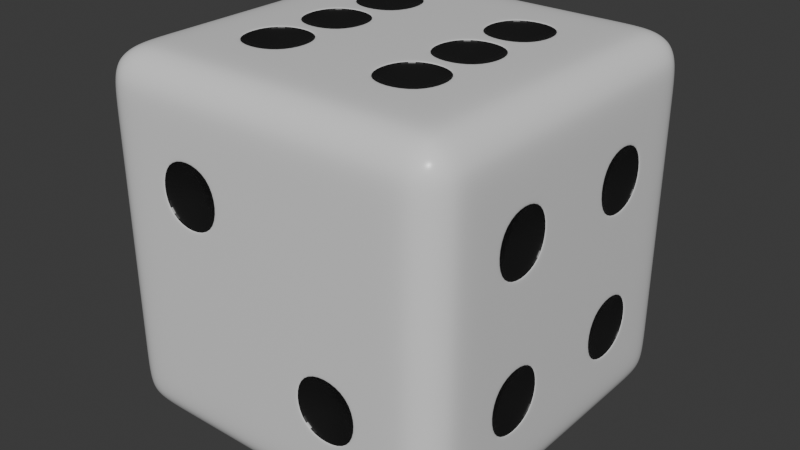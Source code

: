 # Source: die.blend  (saved by Blender 4.0.36; exported with 4.5.12 LTS)
import bpy
from mathutils import Matrix  # noqa: F401  (used for matrix-valued properties, if any)

bpy.ops.wm.read_factory_settings(use_empty=True)
scene = bpy.context.scene
scene.name = 'Scene'

# ---- collections
col_collection = bpy.data.collections.new('Collection'); scene.collection.children.link(col_collection)

# ---- materials (node trees are filled in below, after node groups)
mat_black = bpy.data.materials.new('Black')
mat_black.alpha_threshold = 0.0
mat_black.use_transparent_shadow = False
mat_black.roughness = 0.5
mat_black.line_color = (0.0, 0.0, 0.0, 1.0)
mat_white = bpy.data.materials.new('White')
mat_white.use_transparent_shadow = False

# ---- material node trees
mat_black.use_nodes = True; mat_black.node_tree.nodes.clear()
_N = mat_black.node_tree.nodes; _L = mat_black.node_tree.links
n0 = _N.new('ShaderNodeOutputMaterial'); n0.name = 'Material Output'; n0.location = (300, 300)
n1 = _N.new('ShaderNodeBsdfPrincipled'); n1.name = 'Principled BSDF'; n1.location = (10, 300)
n1.inputs[0].default_value = (0.0102, 0.0102, 0.0102, 1.0)
n1.inputs[2].default_value = 0.3
n1.inputs[3].default_value = 1.45
_L.new(n1.outputs[0], n0.inputs[0])
n0.is_active_output = True
mat_white.use_nodes = True; mat_white.node_tree.nodes.clear()
_N = mat_white.node_tree.nodes; _L = mat_white.node_tree.links
n0 = _N.new('ShaderNodeBsdfPrincipled'); n0.name = 'Principled BSDF'; n0.location = (10, 300)
n0.inputs[2].default_value = 0.3
n0.inputs[3].default_value = 1.45
n1 = _N.new('ShaderNodeOutputMaterial'); n1.name = 'Material Output'; n1.location = (300, 300)
_L.new(n0.outputs[0], n1.inputs[0])
n1.is_active_output = True

# ---- world
world_world = bpy.data.worlds.new('World'); scene.world = world_world
world_world.use_nodes = True; world_world.node_tree.nodes.clear()
_N = world_world.node_tree.nodes; _L = world_world.node_tree.links
n0 = _N.new('ShaderNodeOutputWorld'); n0.name = 'World Output'; n0.location = (300, 300)
n1 = _N.new('ShaderNodeBackground'); n1.name = 'Background'; n1.location = (10, 300)
n1.inputs[0].default_value = (0.05088, 0.05088, 0.05088, 1.0)
_L.new(n1.outputs[0], n0.inputs[0])
n0.is_active_output = True
world_world.color = (0.05088, 0.05088, 0.05088)
world_world.use_sun_shadow = False
world_world.sun_shadow_jitter_overblur = 0.0

# ---- meshes
me_cube = bpy.data.meshes.new('Cube')
me_cube.from_pydata([(0.6, 0.6, -1.0), (0.2, 0.6, -1.0), (-0.2, 0.6, -1.0), (-0.6, 0.6, -1.0), (0.6, 0.2, -1.0), (0.18, 0.18, -1.0), (-0.18, 0.18, -1.0), (-0.6, 0.2, -1.0), (0.6, -0.2, -1.0), (0.18, -0.18, -1.0), (-0.18, -0.18, -1.0), (-0.6, -0.2, -1.0), (0.6, -0.6, -1.0), (0.2, -0.6, -1.0), (-0.2, -0.6, -1.0), (-0.6, -0.6, -1.0), (-0.58, 0.58, 1.0), (-0.22, 0.58, 1.0), (0.22, 0.58, 1.0), (0.58, 0.58, 1.0), (-0.58, 0.22, 1.0), (-0.22, 0.22, 1.0), (0.22, 0.22, 1.0), (0.58, 0.22, 1.0), (-0.58, -0.22, 1.0), (-0.22, -0.22, 1.0), (0.22, -0.22, 1.0), (0.58, -0.22, 1.0), (-0.58, -0.58, 1.0), (-0.22, -0.58, 1.0), (0.22, -0.58, 1.0), (0.58, -0.58, 1.0), (1.0, 0.58, 0.58), (1.0, 0.58, 0.22), (1.0, 0.58, -0.22), (1.0, 0.58, -0.58), (1.0, 0.22, 0.58), (1.0, 0.22, 0.22), (1.0, 0.22, -0.22), (1.0, 0.22, -0.58), (1.0, -0.22, 0.58), (1.0, -0.22, 0.22), (1.0, -0.22, -0.22), (1.0, -0.22, -0.58), (1.0, -0.58, 0.58), (1.0, -0.58, 0.22), (1.0, -0.58, -0.22), (1.0, -0.58, -0.58), (-1.0, -0.6, 0.6), (-1.0, -0.6, 0.2), (-1.0, -0.58, -0.22), (-1.0, -0.58, -0.58), (-1.0, -0.2, 0.6), (-1.0, -0.18, 0.18), (-1.0, -0.22, -0.22), (-1.0, -0.22, -0.58), (-1.0, 0.22, 0.58), (-1.0, 0.18, 0.18), (-1.0, 0.18, -0.18), (-1.0, 0.2, -0.6), (-1.0, 0.58, 0.58), (-1.0, 0.58, 0.22), (-1.0, 0.6, -0.2), (-1.0, 0.6, -0.6), (-0.58, 1.0, 0.58), (-0.58, 1.0, 0.22), (-0.58, 1.0, -0.22), (-0.58, 1.0, -0.58), (-0.22, 1.0, 0.58), (-0.18, 1.0, 0.18), (-0.22, 1.0, -0.22), (-0.22, 1.0, -0.58), (0.22, 1.0, 0.58), (0.18, 1.0, 0.18), (0.22, 1.0, -0.22), (0.22, 1.0, -0.58), (0.58, 1.0, 0.58), (0.58, 1.0, 0.22), (0.58, 1.0, -0.22), (0.58, 1.0, -0.58), (0.6, -1.0, 0.6), (0.6, -1.0, 0.2), (0.58, -1.0, -0.22), (0.58, -1.0, -0.58), (0.2, -1.0, 0.6), (0.2, -1.0, 0.2), (0.22, -1.0, -0.22), (0.22, -1.0, -0.58), (-0.22, -1.0, 0.58), (-0.22, -1.0, 0.22), (-0.2, -1.0, -0.2), (-0.2, -1.0, -0.6), (-0.58, -1.0, 0.58), (-0.58, -1.0, 0.22), (-0.6, -1.0, -0.2), (-0.6, -1.0, -0.6), (0.8, 1.0, 0.8), (0.8, 0.8, 1.0), (1.0, 0.8, 0.8), (0.8, 0.9848, 0.8765), (0.8, 0.9414, 0.9414), (0.8765, 0.9848, 0.8), (0.8785, 0.9664, 0.8785), (0.8745, 0.9313, 0.9313), (0.9155, 0.9155, 0.9155), (0.8765, 0.8, 0.9848), (0.9414, 0.8, 0.9414), (0.8, 0.8765, 0.9848), (0.8785, 0.8785, 0.9664), (0.9313, 0.8745, 0.9313), (0.9848, 0.8765, 0.8), (0.9414, 0.9414, 0.8), (0.9848, 0.8, 0.8765), (0.9664, 0.8785, 0.8785), (0.9313, 0.9313, 0.8745), (0.8, 1.0, -0.8), (1.0, 0.8, -0.8), (0.8, 0.8, -1.0), (0.8765, 0.9848, -0.8), (0.9414, 0.9414, -0.8), (0.8, 0.9848, -0.8765), (0.8785, 0.9664, -0.8785), (0.9313, 0.9313, -0.8745), (0.9155, 0.9155, -0.9155), (0.9848, 0.8, -0.8765), (0.9414, 0.8, -0.9414), (0.9848, 0.8765, -0.8), (0.9664, 0.8785, -0.8785), (0.9313, 0.8745, -0.9313), (0.8, 0.8765, -0.9848), (0.8, 0.9414, -0.9414), (0.8765, 0.8, -0.9848), (0.8785, 0.8785, -0.9664), (0.8745, 0.9313, -0.9313), (1.0, -0.8, 0.8), (0.8, -0.8, 1.0), (0.8, -1.0, 0.8), (0.9848, -0.8, 0.8765), (0.9414, -0.8, 0.9414), (0.9848, -0.8765, 0.8), (0.9664, -0.8785, 0.8785), (0.9313, -0.8745, 0.9313), (0.9155, -0.9155, 0.9155), (0.8, -0.8765, 0.9848), (0.8, -0.9414, 0.9414), (0.8765, -0.8, 0.9848), (0.8785, -0.8785, 0.9664), (0.8745, -0.9313, 0.9313), (0.8765, -0.9848, 0.8), (0.9414, -0.9414, 0.8), (0.8, -0.9848, 0.8765), (0.8785, -0.9664, 0.8785), (0.9313, -0.9313, 0.8745), (1.0, -0.8, -0.8), (0.8, -1.0, -0.8), (0.8, -0.8, -1.0), (0.9848, -0.8765, -0.8), (0.9414, -0.9414, -0.8), (0.9848, -0.8, -0.8765), (0.9664, -0.8785, -0.8785), (0.9313, -0.9313, -0.8745), (0.9155, -0.9155, -0.9155), (0.8, -0.9848, -0.8765), (0.8, -0.9414, -0.9414), (0.8765, -0.9848, -0.8), (0.8785, -0.9664, -0.8785), (0.8745, -0.9313, -0.9313), (0.8765, -0.8, -0.9848), (0.9414, -0.8, -0.9414), (0.8, -0.8765, -0.9848), (0.8785, -0.8785, -0.9664), (0.9313, -0.8745, -0.9313), (-1.0, 0.8, 0.8), (-0.8, 0.8, 1.0), (-0.8, 1.0, 0.8), (-0.9848, 0.8, 0.8765), (-0.9414, 0.8, 0.9414), (-0.9848, 0.8765, 0.8), (-0.9664, 0.8785, 0.8785), (-0.9313, 0.8745, 0.9313), (-0.9155, 0.9155, 0.9155), (-0.8, 0.8765, 0.9848), (-0.8, 0.9414, 0.9414), (-0.8765, 0.8, 0.9848), (-0.8785, 0.8785, 0.9664), (-0.8745, 0.9313, 0.9313), (-0.8765, 0.9848, 0.8), (-0.9414, 0.9414, 0.8), (-0.8, 0.9848, 0.8765), (-0.8785, 0.9664, 0.8785), (-0.9313, 0.9313, 0.8745), (-0.8, 0.8, -1.0), (-1.0, 0.8, -0.8), (-0.8, 1.0, -0.8), (-0.8765, 0.8, -0.9848), (-0.9414, 0.8, -0.9414), (-0.8, 0.8765, -0.9848), (-0.8785, 0.8785, -0.9664), (-0.9313, 0.8745, -0.9313), (-0.9155, 0.9155, -0.9155), (-0.9848, 0.8765, -0.8), (-0.9414, 0.9414, -0.8), (-0.9848, 0.8, -0.8765), (-0.9664, 0.8785, -0.8785), (-0.9313, 0.9313, -0.8745), (-0.8, 0.9848, -0.8765), (-0.8, 0.9414, -0.9414), (-0.8765, 0.9848, -0.8), (-0.8785, 0.9664, -0.8785), (-0.8745, 0.9313, -0.9313), (-1.0, -0.8, 0.8), (-0.8, -1.0, 0.8), (-0.8, -0.8, 1.0), (-0.9848, -0.8765, 0.8), (-0.9414, -0.9414, 0.8), (-0.9848, -0.8, 0.8765), (-0.9664, -0.8785, 0.8785), (-0.9313, -0.9313, 0.8745), (-0.9155, -0.9155, 0.9155), (-0.8, -0.9848, 0.8765), (-0.8, -0.9414, 0.9414), (-0.8765, -0.9848, 0.8), (-0.8785, -0.9664, 0.8785), (-0.8745, -0.9313, 0.9313), (-0.8765, -0.8, 0.9848), (-0.9414, -0.8, 0.9414), (-0.8, -0.8765, 0.9848), (-0.8785, -0.8785, 0.9664), (-0.9313, -0.8745, 0.9313), (-1.0, -0.8, -0.8), (-0.8, -0.8, -1.0), (-0.8, -1.0, -0.8), (-0.9848, -0.8, -0.8765), (-0.9414, -0.8, -0.9414), (-0.9848, -0.8765, -0.8), (-0.9664, -0.8785, -0.8785), (-0.9313, -0.8745, -0.9313), (-0.9155, -0.9155, -0.9155), (-0.8, -0.8765, -0.9848), (-0.8, -0.9414, -0.9414), (-0.8765, -0.8, -0.9848), (-0.8785, -0.8785, -0.9664), (-0.8745, -0.9313, -0.9313), (-0.8765, -0.9848, -0.8), (-0.9414, -0.9414, -0.8), (-0.8, -0.9848, -0.8765), (-0.8785, -0.9664, -0.8785), (-0.9313, -0.9313, -0.8745), (-0.8, 0.6, -1.0), (-1.0, 0.6, -0.8), (-0.8765, 0.6, -0.9848), (-0.9414, 0.6, -0.9414), (-0.9848, 0.6, -0.8765), (-0.8, 0.2, -1.0), (-1.0, 0.2, -0.8), (-0.8765, 0.2, -0.9848), (-0.9414, 0.2, -0.9414), (-0.9848, 0.2, -0.8765), (-0.8, -0.2, -1.0), (-1.0, -0.2, -0.8), (-0.8765, -0.2, -0.9848), (-0.9414, -0.2, -0.9414), (-0.9848, -0.2, -0.8765), (-1.0, -0.6, -0.8), (-0.8, -0.6, -1.0), (-0.9848, -0.6, -0.8765), (-0.9414, -0.6, -0.9414), (-0.8765, -0.6, -0.9848), (0.8, 0.6, 1.0), (1.0, 0.6, 0.8), (0.8765, 0.6, 0.9848), (0.9414, 0.6, 0.9414), (0.9848, 0.6, 0.8765), (0.8, 0.2, 1.0), (1.0, 0.2, 0.8), (0.8765, 0.2, 0.9848), (0.9414, 0.2, 0.9414), (0.9848, 0.2, 0.8765), (0.8, -0.2, 1.0), (1.0, -0.2, 0.8), (0.8765, -0.2, 0.9848), (0.9414, -0.2, 0.9414), (0.9848, -0.2, 0.8765), (1.0, -0.6, 0.8), (0.8, -0.6, 1.0), (0.9848, -0.6, 0.8765), (0.9414, -0.6, 0.9414), (0.8765, -0.6, 0.9848), (-0.8, -0.6, 1.0), (-1.0, -0.6, 0.8), (-0.8765, -0.6, 0.9848), (-0.9414, -0.6, 0.9414), (-0.9848, -0.6, 0.8765), (-0.8, -0.2, 1.0), (-1.0, -0.2, 0.8), (-0.8765, -0.2, 0.9848), (-0.9414, -0.2, 0.9414), (-0.9848, -0.2, 0.8765), (-0.8, 0.2, 1.0), (-1.0, 0.2, 0.8), (-0.8765, 0.2, 0.9848), (-0.9414, 0.2, 0.9414), (-0.9848, 0.2, 0.8765), (-1.0, 0.6, 0.8), (-0.8, 0.6, 1.0), (-0.9848, 0.6, 0.8765), (-0.9414, 0.6, 0.9414), (-0.8765, 0.6, 0.9848), (0.8, -0.6, -1.0), (1.0, -0.6, -0.8), (0.8765, -0.6, -0.9848), (0.9414, -0.6, -0.9414), (0.9848, -0.6, -0.8765), (0.8, -0.2, -1.0), (1.0, -0.2, -0.8), (0.8765, -0.2, -0.9848), (0.9414, -0.2, -0.9414), (0.9848, -0.2, -0.8765), (0.8, 0.2, -1.0), (1.0, 0.2, -0.8), (0.8765, 0.2, -0.9848), (0.9414, 0.2, -0.9414), (0.9848, 0.2, -0.8765), (1.0, 0.6, -0.8), (0.8, 0.6, -1.0), (0.9848, 0.6, -0.8765), (0.9414, 0.6, -0.9414), (0.8765, 0.6, -0.9848), (0.6, 0.8, -1.0), (0.6, 1.0, -0.8), (0.6, 0.8765, -0.9848), (0.6, 0.9414, -0.9414), (0.6, 0.9848, -0.8765), (0.2, 0.8, -1.0), (0.2, 1.0, -0.8), (0.2, 0.8765, -0.9848), (0.2, 0.9414, -0.9414), (0.2, 0.9848, -0.8765), (-0.2, 0.8, -1.0), (-0.2, 1.0, -0.8), (-0.2, 0.8765, -0.9848), (-0.2, 0.9414, -0.9414), (-0.2, 0.9848, -0.8765), (-0.6, 1.0, -0.8), (-0.6, 0.8, -1.0), (-0.6, 0.9848, -0.8765), (-0.6, 0.9414, -0.9414), (-0.6, 0.8765, -0.9848), (0.6, -0.8, 1.0), (0.6, -1.0, 0.8), (0.6, -0.8765, 0.9848), (0.6, -0.9414, 0.9414), (0.6, -0.9848, 0.8765), (0.2, -0.8, 1.0), (0.2, -1.0, 0.8), (0.2, -0.8765, 0.9848), (0.2, -0.9414, 0.9414), (0.2, -0.9848, 0.8765), (-0.2, -0.8, 1.0), (-0.2, -1.0, 0.8), (-0.2, -0.8765, 0.9848), (-0.2, -0.9414, 0.9414), (-0.2, -0.9848, 0.8765), (-0.6, -1.0, 0.8), (-0.6, -0.8, 1.0), (-0.6, -0.9848, 0.8765), (-0.6, -0.9414, 0.9414), (-0.6, -0.8765, 0.9848), (-0.6, -0.8, -1.0), (-0.6, -1.0, -0.8), (-0.6, -0.8765, -0.9848), (-0.6, -0.9414, -0.9414), (-0.6, -0.9848, -0.8765), (-0.2, -0.8, -1.0), (-0.2, -1.0, -0.8), (-0.2, -0.8765, -0.9848), (-0.2, -0.9414, -0.9414), (-0.2, -0.9848, -0.8765), (0.2, -0.8, -1.0), (0.2, -1.0, -0.8), (0.2, -0.8765, -0.9848), (0.2, -0.9414, -0.9414), (0.2, -0.9848, -0.8765), (0.6, -1.0, -0.8), (0.6, -0.8, -1.0), (0.6, -0.9848, -0.8765), (0.6, -0.9414, -0.9414), (0.6, -0.8765, -0.9848), (-0.6, 0.8, 1.0), (-0.6, 1.0, 0.8), (-0.6, 0.8765, 0.9848), (-0.6, 0.9414, 0.9414), (-0.6, 0.9848, 0.8765), (-0.2, 0.8, 1.0), (-0.2, 1.0, 0.8), (-0.2, 0.8765, 0.9848), (-0.2, 0.9414, 0.9414), (-0.2, 0.9848, 0.8765), (0.2, 0.8, 1.0), (0.2, 1.0, 0.8), (0.2, 0.8765, 0.9848), (0.2, 0.9414, 0.9414), (0.2, 0.9848, 0.8765), (0.6, 1.0, 0.8), (0.6, 0.8, 1.0), (0.6, 0.9848, 0.8765), (0.6, 0.9414, 0.9414), (0.6, 0.8765, 0.9848), (1.0, 0.8, 0.6), (0.8, 1.0, 0.6), (0.9848, 0.8765, 0.6), (0.9414, 0.9414, 0.6), (0.8765, 0.9848, 0.6), (1.0, 0.8, 0.2), (0.8, 1.0, 0.2), (0.9848, 0.8765, 0.2), (0.9414, 0.9414, 0.2), (0.8765, 0.9848, 0.2), (1.0, 0.8, -0.2), (0.8, 1.0, -0.2), (0.9848, 0.8765, -0.2), (0.9414, 0.9414, -0.2), (0.8765, 0.9848, -0.2), (0.8, 1.0, -0.6), (1.0, 0.8, -0.6), (0.8765, 0.9848, -0.6), (0.9414, 0.9414, -0.6), (0.9848, 0.8765, -0.6), (-0.8, -1.0, -0.6), (-1.0, -0.8, -0.6), (-0.8765, -0.9848, -0.6), (-0.9414, -0.9414, -0.6), (-0.9848, -0.8765, -0.6), (-0.8, -1.0, -0.2), (-1.0, -0.8, -0.2), (-0.8765, -0.9848, -0.2), (-0.9414, -0.9414, -0.2), (-0.9848, -0.8765, -0.2), (-0.8, -1.0, 0.2), (-1.0, -0.8, 0.2), (-0.8765, -0.9848, 0.2), (-0.9414, -0.9414, 0.2), (-0.9848, -0.8765, 0.2), (-1.0, -0.8, 0.6), (-0.8, -1.0, 0.6), (-0.9848, -0.8765, 0.6), (-0.9414, -0.9414, 0.6), (-0.8765, -0.9848, 0.6), (0.8, -1.0, 0.6), (1.0, -0.8, 0.6), (0.8765, -0.9848, 0.6), (0.9414, -0.9414, 0.6), (0.9848, -0.8765, 0.6), (0.8, -1.0, 0.2), (1.0, -0.8, 0.2), (0.8765, -0.9848, 0.2), (0.9414, -0.9414, 0.2), (0.9848, -0.8765, 0.2), (0.8, -1.0, -0.2), (1.0, -0.8, -0.2), (0.8765, -0.9848, -0.2), (0.9414, -0.9414, -0.2), (0.9848, -0.8765, -0.2), (1.0, -0.8, -0.6), (0.8, -1.0, -0.6), (0.9848, -0.8765, -0.6), (0.9414, -0.9414, -0.6), (0.8765, -0.9848, -0.6), (-0.8, 1.0, 0.6), (-1.0, 0.8, 0.6), (-0.8765, 0.9848, 0.6), (-0.9414, 0.9414, 0.6), (-0.9848, 0.8765, 0.6), (-0.8, 1.0, 0.2), (-1.0, 0.8, 0.2), (-0.8765, 0.9848, 0.2), (-0.9414, 0.9414, 0.2), (-0.9848, 0.8765, 0.2), (-0.8, 1.0, -0.2), (-1.0, 0.8, -0.2), (-0.8765, 0.9848, -0.2), (-0.9414, 0.9414, -0.2), (-0.9848, 0.8765, -0.2), (-1.0, 0.8, -0.6), (-0.8, 1.0, -0.6), (-0.9848, 0.8765, -0.6), (-0.9414, 0.9414, -0.6), (-0.8765, 0.9848, -0.6), (0.2, 0.2, -1.0), (-0.2, 0.2, -1.0), (0.2, -0.2, -1.0), (-0.2, -0.2, -1.0), (-0.6, 0.6, 1.0), (-0.2, 0.6, 1.0), (0.2, 0.6, 1.0), (0.6, 0.6, 1.0), (-0.6, 0.2, 1.0), (-0.2, 0.2, 1.0), (0.2, 0.2, 1.0), (0.6, 0.2, 1.0), (-0.6, -0.2, 1.0), (-0.2, -0.2, 1.0), (0.2, -0.2, 1.0), (0.6, -0.2, 1.0), (-0.6, -0.6, 1.0), (-0.2, -0.6, 1.0), (0.2, -0.6, 1.0), (0.6, -0.6, 1.0), (1.0, 0.6, 0.6), (1.0, 0.6, 0.2), (1.0, 0.6, -0.2), (1.0, 0.6, -0.6), (1.0, 0.2, 0.6), (1.0, 0.2, 0.2), (1.0, 0.2, -0.2), (1.0, 0.2, -0.6), (1.0, -0.2, 0.6), (1.0, -0.2, 0.2), (1.0, -0.2, -0.2), (1.0, -0.2, -0.6), (1.0, -0.6, 0.6), (1.0, -0.6, 0.2), (1.0, -0.6, -0.2), (1.0, -0.6, -0.6), (-1.0, -0.6, -0.2), (-1.0, -0.6, -0.6), (-1.0, -0.2, 0.2), (-1.0, -0.2, -0.6), (-1.0, -0.2, -0.2), (-1.0, -0.18, -0.18), (-1.0, 0.2, 0.6), (-1.0, 0.2, -0.2), (-1.0, 0.2, 0.2), (-1.0, 0.22, 0.22), (-1.0, 0.6, 0.6), (-1.0, 0.6, 0.2), (-0.6, 1.0, 0.6), (-0.6, 1.0, 0.2), (-0.6, 1.0, -0.2), (-0.6, 1.0, -0.6), (-0.2, 1.0, 0.6), (-0.2, 1.0, -0.6), (-0.2, 1.0, 0.2), (-0.22, 1.0, 0.22), (-0.2, 1.0, -0.2), (-0.18, 1.0, -0.18), (0.2, 1.0, 0.6), (0.2, 1.0, -0.6), (0.2, 1.0, 0.2), (0.22, 1.0, 0.22), (0.2, 1.0, -0.2), (0.18, 1.0, -0.18), (0.6, 1.0, 0.6), (0.6, 1.0, 0.2), (0.6, 1.0, -0.2), (0.6, 1.0, -0.6), (-0.2, -1.0, 0.6), (-0.2, -1.0, 0.2), (-0.6, -1.0, 0.6), (-0.6, -1.0, 0.2), (0.58, 0.18, 1.0), (0.22, 0.18, 1.0), (0.22, -0.18, 1.0), (0.58, -0.18, 1.0), (-0.22, 0.18, 1.0), (-0.58, 0.18, 1.0), (-0.58, -0.18, 1.0), (-0.22, -0.18, 1.0), (0.18, 0.18, -0.933), (-0.18, 0.18, -0.933), (0.18, -0.18, -0.933), (-0.18, -0.18, -0.933), (-0.58, 0.58, 0.98), (-0.22, 0.58, 0.98), (0.22, 0.58, 0.98), (0.58, 0.58, 0.98), (-0.58, 0.22, 0.98), (-0.22, 0.22, 0.98), (0.22, 0.22, 0.98), (0.58, 0.22, 0.98), (-0.58, -0.22, 0.98), (-0.22, -0.22, 0.98), (0.22, -0.22, 0.98), (0.58, -0.22, 0.98), (-0.58, -0.58, 0.98), (-0.22, -0.58, 0.98), (0.22, -0.58, 0.98), (0.58, -0.58, 0.98), (0.98, 0.58, 0.58), (0.98, 0.58, 0.22), (0.98, 0.58, -0.22), (0.98, 0.58, -0.58), (0.98, 0.22, 0.58), (0.98, 0.22, 0.22), (0.98, 0.22, -0.22), (0.98, 0.22, -0.58), (0.98, -0.22, 0.58), (0.98, -0.22, 0.22), (0.98, -0.22, -0.22), (0.98, -0.22, -0.58), (0.98, -0.58, 0.58), (0.98, -0.58, 0.22), (0.98, -0.58, -0.22), (0.98, -0.58, -0.58), (-0.98, -0.58, -0.22), (-0.98, -0.58, -0.58), (-0.98, -0.18, 0.18), (-0.98, -0.18, -0.18), (-0.98, -0.22, -0.22), (-0.98, -0.22, -0.58), (-0.98, 0.22, 0.58), (-0.98, 0.22, 0.22), (-0.98, 0.18, 0.18), (-0.98, 0.18, -0.18), (-0.98, 0.58, 0.58), (-0.98, 0.58, 0.22), (-0.58, 0.98, 0.58), (-0.58, 0.98, 0.22), (-0.58, 0.98, -0.22), (-0.58, 0.98, -0.58), (-0.22, 0.98, 0.58), (-0.22, 0.98, 0.22), (-0.18, 0.98, 0.18), (-0.18, 0.98, -0.18), (-0.22, 0.98, -0.22), (-0.22, 0.98, -0.58), (0.22, 0.98, 0.58), (0.22, 0.98, 0.22), (0.18, 0.98, 0.18), (0.18, 0.98, -0.18), (0.22, 0.98, -0.22), (0.22, 0.98, -0.58), (0.58, 0.98, 0.58), (0.58, 0.98, 0.22), (0.58, 0.98, -0.22), (0.58, 0.98, -0.58), (-0.22, -0.98, 0.58), (-0.22, -0.98, 0.22), (-0.58, -0.98, 0.58), (-0.58, -0.98, 0.22), (0.22, 0.18, 0.98), (0.58, 0.18, 0.98), (0.58, -0.18, 0.98), (0.22, -0.18, 0.98), (-0.58, 0.18, 0.98), (-0.22, 0.18, 0.98), (-0.22, -0.18, 0.98), (-0.58, -0.18, 0.98), (0.6, -1.0, -0.2), (0.6, -1.0, -0.6), (0.2, -1.0, -0.2), (0.2, -1.0, -0.6), (0.58, -0.98, -0.22), (0.58, -0.98, -0.58), (0.22, -0.98, -0.22), (0.22, -0.98, -0.58), (0.43, -0.37, 0.933), (0.37, -0.37, 0.933), (0.37, -0.43, 0.933), (0.43, -0.43, 0.933), (-0.37, -0.37, 0.933), (-0.43, -0.37, 0.933), (-0.43, -0.43, 0.933), (-0.37, -0.43, 0.933), (0.43, 0.03, 0.933), (0.37, 0.03, 0.933), (0.37, -0.03, 0.933), (0.43, -0.03, 0.933), (-0.37, 0.03, 0.933), (-0.43, 0.03, 0.933), (-0.43, -0.03, 0.933), (-0.37, -0.03, 0.933), (0.43, 0.43, 0.933), (0.37, 0.43, 0.933), (0.37, 0.37, 0.933), (0.43, 0.37, 0.933), (-0.37, 0.43, 0.933), (-0.43, 0.43, 0.933), (-0.43, 0.37, 0.933), (-0.37, 0.37, 0.933), (-0.37, -0.933, 0.37), (-0.37, -0.933, 0.43), (-0.43, -0.933, 0.43), (-0.43, -0.933, 0.37), (0.37, 0.933, -0.43), (0.37, 0.933, -0.37), (0.43, 0.933, -0.37), (0.43, 0.933, -0.43), (0.37, 0.933, 0.37), (0.37, 0.933, 0.43), (0.43, 0.933, 0.43), (0.43, 0.933, 0.37), (-0.03, 0.933, -0.03), (-0.03, 0.933, 0.03), (0.03, 0.933, 0.03), (0.03, 0.933, -0.03), (-0.43, 0.933, -0.43), (-0.43, 0.933, -0.37), (-0.37, 0.933, -0.37), (-0.37, 0.933, -0.43), (-0.43, 0.933, 0.37), (-0.43, 0.933, 0.43), (-0.37, 0.933, 0.43), (-0.37, 0.933, 0.37), (-0.933, 0.37, 0.37), (-0.933, 0.37, 0.43), (-0.933, 0.43, 0.43), (-0.933, 0.43, 0.37), (-0.933, -0.03, -0.03), (-0.933, -0.03, 0.03), (-0.933, 0.03, 0.03), (-0.933, 0.03, -0.03), (-0.933, -0.43, -0.43), (-0.933, -0.43, -0.37), (-0.933, -0.37, -0.37), (-0.933, -0.37, -0.43), (0.933, -0.37, -0.43), (0.933, -0.37, -0.37), (0.933, -0.43, -0.37), (0.933, -0.43, -0.43), (0.933, -0.37, 0.37), (0.933, -0.37, 0.43), (0.933, -0.43, 0.43), (0.933, -0.43, 0.37), (0.933, 0.43, -0.43), (0.933, 0.43, -0.37), (0.933, 0.37, -0.37), (0.933, 0.37, -0.43), (0.933, 0.43, 0.37), (0.933, 0.43, 0.43), (0.933, 0.37, 0.43), (0.933, 0.37, 0.37), (0.43, -0.933, -0.43), (0.43, -0.933, -0.37), (0.37, -0.933, -0.37), (0.37, -0.933, -0.43)], [], [(229, 429, 525, 263), (504, 288, 212, 364), (193, 484, 539, 343), (388, 173, 304, 492), (309, 523, 463, 153), (329, 555, 423, 115), (552, 403, 96, 409), (273, 499, 503, 278), (278, 503, 507, 284), (500, 293, 288, 504), (284, 507, 348, 135), (334, 547, 555, 329), (323, 511, 515, 319), (319, 515, 519, 314), (558, 363, 211, 444), (496, 298, 293, 500), (492, 304, 298, 496), (314, 519, 523, 309), (468, 174, 389, 536), (530, 299, 303, 534), (52, 294, 299, 530), (48, 289, 294, 52), (516, 279, 283, 520), (18, 22, 578, 574), (502, 501, 505, 506), (561, 562, 643, 640), (512, 274, 279, 516), (75, 74, 630, 631), (498, 497, 501, 502), (40, 44, 600, 596), (508, 269, 274, 512), (23, 19, 575, 579), (494, 493, 497, 498), (563, 560, 641, 642), (408, 98, 269, 508), (553, 552, 409, 414), (546, 399, 403, 552), (540, 394, 399, 546), (268, 495, 499, 273), (11, 491, 14, 15), (491, 490, 13, 14), (490, 8, 12, 13), (263, 525, 527, 259), (7, 489, 491, 11), (73, 551, 629, 628), (488, 4, 8, 490), (259, 527, 59, 254), (3, 2, 489, 7), (2, 1, 488, 489), (1, 0, 4, 488), (443, 210, 289, 48), (507, 506, 353, 348), (343, 539, 541, 339), (339, 541, 547, 334), (534, 303, 172, 469), (393, 388, 492, 493), (398, 393, 493, 494), (404, 398, 494, 495), (369, 95, 428, 231), (379, 651, 91, 374), (383, 649, 651, 379), (536, 389, 394, 540), (520, 283, 134, 449), (506, 505, 358, 353), (505, 504, 364, 358), (374, 91, 95, 369), (448, 136, 349, 80), (80, 349, 354, 84), (84, 354, 359, 556), (556, 359, 363, 558), (15, 14, 373, 368), (91, 90, 94, 95), (90, 557, 559, 94), (45, 41, 597, 601), (14, 13, 378, 373), (651, 650, 90, 91), (650, 85, 557, 90), (85, 84, 556, 557), (13, 12, 384, 378), (82, 86, 654, 652), (648, 81, 85, 650), (81, 80, 84, 85), (12, 308, 155, 384), (535, 534, 469, 474), (523, 522, 459, 463), (522, 521, 454, 459), (333, 328, 0, 1), (24, 28, 584, 580), (550, 548, 553, 554), (560, 561, 640, 641), (338, 333, 1, 2), (541, 544, 550, 547), (549, 72, 626, 627), (542, 540, 546, 548), (344, 338, 2, 3), (42, 46, 602, 598), (538, 537, 542, 544), (29, 25, 581, 585), (249, 63, 483, 192), (63, 62, 479, 483), (62, 535, 474, 479), (248, 3, 7, 253), (59, 531, 62, 63), (531, 532, 535, 62), (70, 71, 625, 624), (253, 7, 11, 258), (527, 528, 531, 59), (47, 43, 599, 603), (526, 52, 530, 532), (258, 11, 15, 264), (26, 30, 586, 582), (524, 49, 526, 528), (49, 48, 52, 526), (264, 15, 368, 230), (94, 559, 438, 433), (559, 558, 444, 438), (521, 520, 449, 454), (8, 313, 308, 12), (545, 69, 622, 623), (518, 517, 521, 522), (50, 54, 608, 604), (4, 318, 313, 8), (515, 514, 518, 519), (514, 513, 517, 518), (513, 512, 516, 517), (0, 324, 318, 4), (31, 27, 583, 587), (510, 509, 513, 514), (68, 543, 621, 620), (328, 117, 324, 0), (95, 94, 433, 428), (555, 554, 419, 423), (554, 553, 414, 419), (116, 424, 511, 323), (424, 418, 510, 511), (418, 413, 509, 510), (413, 408, 508, 509), (154, 464, 649, 383), (464, 458, 648, 649), (458, 453, 81, 648), (453, 448, 80, 81), (191, 344, 3, 248), (484, 478, 538, 539), (478, 473, 537, 538), (473, 468, 536, 537), (254, 59, 63, 249), (429, 434, 524, 525), (434, 439, 49, 524), (439, 443, 48, 49), (96, 99, 102, 101), (99, 100, 103, 102), (101, 102, 114, 111), (102, 103, 104, 114), (97, 105, 108, 107), (105, 106, 109, 108), (107, 108, 103, 100), (108, 109, 104, 103), (98, 110, 113, 112), (110, 111, 114, 113), (112, 113, 109, 106), (113, 114, 104, 109), (115, 118, 121, 120), (118, 119, 122, 121), (120, 121, 133, 130), (121, 122, 123, 133), (116, 124, 127, 126), (124, 125, 128, 127), (126, 127, 122, 119), (127, 128, 123, 122), (117, 129, 132, 131), (129, 130, 133, 132), (131, 132, 128, 125), (132, 133, 123, 128), (134, 137, 140, 139), (137, 138, 141, 140), (139, 140, 152, 149), (140, 141, 142, 152), (135, 143, 146, 145), (143, 144, 147, 146), (145, 146, 141, 138), (146, 147, 142, 141), (136, 148, 151, 150), (148, 149, 152, 151), (150, 151, 147, 144), (151, 152, 142, 147), (153, 156, 159, 158), (156, 157, 160, 159), (158, 159, 171, 168), (159, 160, 161, 171), (154, 162, 165, 164), (162, 163, 166, 165), (164, 165, 160, 157), (165, 166, 161, 160), (155, 167, 170, 169), (167, 168, 171, 170), (169, 170, 166, 163), (170, 171, 161, 166), (172, 175, 178, 177), (175, 176, 179, 178), (177, 178, 190, 187), (178, 179, 180, 190), (173, 181, 184, 183), (181, 182, 185, 184), (183, 184, 179, 176), (184, 185, 180, 179), (174, 186, 189, 188), (186, 187, 190, 189), (188, 189, 185, 182), (189, 190, 180, 185), (191, 194, 197, 196), (194, 195, 198, 197), (196, 197, 209, 206), (197, 198, 199, 209), (192, 200, 203, 202), (200, 201, 204, 203), (202, 203, 198, 195), (203, 204, 199, 198), (193, 205, 208, 207), (205, 206, 209, 208), (207, 208, 204, 201), (208, 209, 199, 204), (210, 213, 216, 215), (213, 214, 217, 216), (215, 216, 228, 225), (216, 217, 218, 228), (211, 219, 222, 221), (219, 220, 223, 222), (221, 222, 217, 214), (222, 223, 218, 217), (212, 224, 227, 226), (224, 225, 228, 227), (226, 227, 223, 220), (227, 228, 218, 223), (229, 232, 235, 234), (232, 233, 236, 235), (234, 235, 247, 244), (235, 236, 237, 247), (230, 238, 241, 240), (238, 239, 242, 241), (240, 241, 236, 233), (241, 242, 237, 236), (231, 243, 246, 245), (243, 244, 247, 246), (245, 246, 242, 239), (246, 247, 237, 242), (264, 230, 240, 267), (267, 240, 233, 266), (266, 233, 232, 265), (265, 232, 229, 263), (344, 191, 196, 347), (347, 196, 206, 346), (346, 206, 205, 345), (345, 205, 193, 343), (424, 116, 126, 427), (427, 126, 119, 426), (426, 119, 118, 425), (425, 118, 115, 423), (444, 211, 221, 447), (447, 221, 214, 446), (446, 214, 213, 445), (445, 213, 210, 443), (464, 154, 164, 467), (467, 164, 157, 466), (466, 157, 156, 465), (465, 156, 153, 463), (484, 193, 207, 487), (487, 207, 201, 486), (486, 201, 200, 485), (485, 200, 192, 483), (364, 212, 226, 367), (367, 226, 220, 366), (366, 220, 219, 365), (365, 219, 211, 363), (284, 135, 145, 287), (287, 145, 138, 286), (286, 138, 137, 285), (285, 137, 134, 283), (384, 155, 169, 387), (387, 169, 163, 386), (386, 163, 162, 385), (385, 162, 154, 383), (304, 173, 183, 307), (307, 183, 176, 306), (306, 176, 175, 305), (305, 175, 172, 303), (404, 97, 107, 407), (407, 107, 100, 406), (406, 100, 99, 405), (405, 99, 96, 403), (324, 117, 131, 327), (327, 131, 125, 326), (326, 125, 124, 325), (325, 124, 116, 323), (191, 248, 250, 194), (194, 250, 251, 195), (195, 251, 252, 202), (202, 252, 249, 192), (248, 253, 255, 250), (250, 255, 256, 251), (251, 256, 257, 252), (252, 257, 254, 249), (253, 258, 260, 255), (255, 260, 261, 256), (256, 261, 262, 257), (257, 262, 259, 254), (258, 264, 267, 260), (260, 267, 266, 261), (261, 266, 265, 262), (262, 265, 263, 259), (97, 268, 270, 105), (105, 270, 271, 106), (106, 271, 272, 112), (112, 272, 269, 98), (268, 273, 275, 270), (270, 275, 276, 271), (271, 276, 277, 272), (272, 277, 274, 269), (273, 278, 280, 275), (275, 280, 281, 276), (276, 281, 282, 277), (277, 282, 279, 274), (278, 284, 287, 280), (280, 287, 286, 281), (281, 286, 285, 282), (282, 285, 283, 279), (212, 288, 290, 224), (224, 290, 291, 225), (225, 291, 292, 215), (215, 292, 289, 210), (288, 293, 295, 290), (290, 295, 296, 291), (291, 296, 297, 292), (292, 297, 294, 289), (293, 298, 300, 295), (295, 300, 301, 296), (296, 301, 302, 297), (297, 302, 299, 294), (298, 304, 307, 300), (300, 307, 306, 301), (301, 306, 305, 302), (302, 305, 303, 299), (155, 308, 310, 167), (167, 310, 311, 168), (168, 311, 312, 158), (158, 312, 309, 153), (308, 313, 315, 310), (310, 315, 316, 311), (311, 316, 317, 312), (312, 317, 314, 309), (313, 318, 320, 315), (315, 320, 321, 316), (316, 321, 322, 317), (317, 322, 319, 314), (318, 324, 327, 320), (320, 327, 326, 321), (321, 326, 325, 322), (322, 325, 323, 319), (117, 328, 330, 129), (129, 330, 331, 130), (130, 331, 332, 120), (120, 332, 329, 115), (328, 333, 335, 330), (330, 335, 336, 331), (331, 336, 337, 332), (332, 337, 334, 329), (333, 338, 340, 335), (335, 340, 341, 336), (336, 341, 342, 337), (337, 342, 339, 334), (338, 344, 347, 340), (340, 347, 346, 341), (341, 346, 345, 342), (342, 345, 343, 339), (135, 348, 350, 143), (143, 350, 351, 144), (144, 351, 352, 150), (150, 352, 349, 136), (348, 353, 355, 350), (350, 355, 356, 351), (351, 356, 357, 352), (352, 357, 354, 349), (353, 358, 360, 355), (355, 360, 361, 356), (356, 361, 362, 357), (357, 362, 359, 354), (358, 364, 367, 360), (360, 367, 366, 361), (361, 366, 365, 362), (362, 365, 363, 359), (230, 368, 370, 238), (238, 370, 371, 239), (239, 371, 372, 245), (245, 372, 369, 231), (368, 373, 375, 370), (370, 375, 376, 371), (371, 376, 377, 372), (372, 377, 374, 369), (373, 378, 380, 375), (375, 380, 381, 376), (376, 381, 382, 377), (377, 382, 379, 374), (378, 384, 387, 380), (380, 387, 386, 381), (381, 386, 385, 382), (382, 385, 383, 379), (173, 388, 390, 181), (181, 390, 391, 182), (182, 391, 392, 188), (188, 392, 389, 174), (388, 393, 395, 390), (390, 395, 396, 391), (391, 396, 397, 392), (392, 397, 394, 389), (393, 398, 400, 395), (395, 400, 401, 396), (396, 401, 402, 397), (397, 402, 399, 394), (398, 404, 407, 400), (400, 407, 406, 401), (401, 406, 405, 402), (402, 405, 403, 399), (98, 408, 410, 110), (110, 410, 411, 111), (111, 411, 412, 101), (101, 412, 409, 96), (408, 413, 415, 410), (410, 415, 416, 411), (411, 416, 417, 412), (412, 417, 414, 409), (413, 418, 420, 415), (415, 420, 421, 416), (416, 421, 422, 417), (417, 422, 419, 414), (418, 424, 427, 420), (420, 427, 426, 421), (421, 426, 425, 422), (422, 425, 423, 419), (231, 428, 430, 243), (243, 430, 431, 244), (244, 431, 432, 234), (234, 432, 429, 229), (428, 433, 435, 430), (430, 435, 436, 431), (431, 436, 437, 432), (432, 437, 434, 429), (433, 438, 440, 435), (435, 440, 441, 436), (436, 441, 442, 437), (437, 442, 439, 434), (438, 444, 447, 440), (440, 447, 446, 441), (441, 446, 445, 442), (442, 445, 443, 439), (136, 448, 450, 148), (148, 450, 451, 149), (149, 451, 452, 139), (139, 452, 449, 134), (448, 453, 455, 450), (450, 455, 456, 451), (451, 456, 457, 452), (452, 457, 454, 449), (453, 458, 460, 455), (455, 460, 461, 456), (456, 461, 462, 457), (457, 462, 459, 454), (458, 464, 467, 460), (460, 467, 466, 461), (461, 466, 465, 462), (462, 465, 463, 459), (174, 468, 470, 186), (186, 470, 471, 187), (187, 471, 472, 177), (177, 472, 469, 172), (468, 473, 475, 470), (470, 475, 476, 471), (471, 476, 477, 472), (472, 477, 474, 469), (473, 478, 480, 475), (475, 480, 481, 476), (476, 481, 482, 477), (477, 482, 479, 474), (478, 484, 487, 480), (480, 487, 486, 481), (481, 486, 485, 482), (482, 485, 483, 479), (97, 404, 495, 268), (5, 6, 489, 488), (10, 9, 490, 491), (16, 17, 493, 492), (18, 19, 495, 494), (21, 20, 496, 497), (23, 22, 498, 499), (24, 25, 501, 500), (26, 27, 503, 502), (29, 28, 504, 505), (31, 30, 506, 507), (27, 31, 507, 503), (30, 26, 502, 506), (25, 29, 505, 501), (28, 24, 500, 504), (19, 23, 499, 495), (22, 18, 494, 498), (17, 21, 497, 493), (20, 16, 492, 496), (6, 10, 491, 489), (9, 5, 488, 490), (32, 33, 509, 508), (34, 35, 511, 510), (37, 36, 512, 513), (39, 38, 514, 515), (40, 41, 517, 516), (42, 43, 519, 518), (45, 44, 520, 521), (47, 46, 522, 523), (50, 51, 525, 524), (53, 529, 528, 526), (55, 54, 528, 527), (56, 533, 532, 530), (58, 57, 532, 531), (61, 60, 534, 535), (64, 65, 537, 536), (66, 67, 539, 538), (543, 68, 540, 542), (69, 545, 544, 542), (71, 70, 544, 541), (72, 549, 548, 546), (551, 73, 548, 550), (74, 75, 547, 550), (77, 76, 552, 553), (79, 78, 554, 555), (88, 89, 557, 556), (93, 92, 558, 559), (89, 93, 559, 557), (92, 88, 556, 558), (75, 79, 555, 547), (78, 74, 550, 554), (549, 77, 553, 548), (76, 72, 546, 552), (545, 551, 550, 544), (73, 69, 542, 548), (67, 71, 541, 539), (70, 66, 538, 544), (65, 543, 542, 537), (68, 64, 536, 540), (533, 61, 535, 532), (60, 56, 530, 534), (529, 58, 531, 528), (57, 53, 526, 532), (51, 55, 527, 525), (54, 50, 524, 528), (43, 47, 523, 519), (46, 42, 518, 522), (41, 45, 521, 517), (44, 40, 516, 520), (35, 39, 515, 511), (38, 34, 510, 514), (33, 37, 513, 509), (36, 32, 508, 512), (499, 498, 561, 560), (498, 502, 562, 561), (502, 503, 563, 562), (503, 499, 560, 563), (497, 496, 565, 564), (496, 500, 566, 565), (500, 501, 567, 566), (501, 497, 564, 567), (656, 657, 658, 659), (660, 661, 662, 663), (664, 665, 666, 667), (668, 669, 670, 671), (672, 673, 674, 675), (676, 677, 678, 679), (569, 568, 570, 571), (680, 681, 682, 683), (684, 685, 686, 687), (688, 689, 690, 691), (692, 693, 694, 695), (696, 697, 698, 699), (700, 701, 702, 703), (704, 705, 706, 707), (708, 709, 710, 711), (712, 713, 714, 715), (716, 717, 718, 719), (720, 721, 722, 723), (724, 725, 726, 727), (728, 729, 730, 731), (39, 35, 591, 595), (76, 77, 633, 632), (562, 563, 642, 643), (21, 17, 573, 577), (34, 38, 594, 590), (78, 79, 635, 634), (16, 20, 576, 572), (37, 33, 589, 593), (89, 88, 636, 637), (10, 6, 569, 571), (32, 36, 592, 588), (92, 93, 639, 638), (5, 9, 570, 568), (93, 89, 637, 639), (33, 32, 588, 589), (88, 92, 638, 636), (564, 565, 644, 645), (35, 34, 590, 591), (79, 75, 631, 635), (567, 564, 645, 646), (36, 37, 593, 592), (74, 78, 634, 630), (565, 566, 647, 644), (38, 39, 595, 594), (77, 549, 627, 633), (566, 567, 646, 647), (41, 40, 596, 597), (72, 76, 632, 626), (43, 42, 598, 599), (551, 545, 623, 629), (44, 45, 601, 600), (6, 5, 568, 569), (69, 73, 628, 622), (46, 47, 603, 602), (9, 10, 571, 570), (71, 67, 619, 625), (51, 50, 604, 605), (17, 16, 572, 573), (66, 70, 624, 618), (529, 53, 606, 607), (19, 18, 574, 575), (543, 65, 617, 621), (54, 55, 609, 608), (20, 21, 577, 576), (64, 68, 620, 616), (533, 56, 610, 611), (22, 23, 579, 578), (61, 533, 611, 615), (57, 58, 613, 612), (25, 24, 580, 581), (56, 60, 614, 610), (60, 61, 615, 614), (27, 26, 582, 583), (58, 529, 607, 613), (65, 64, 616, 617), (28, 29, 585, 584), (53, 57, 612, 606), (67, 66, 618, 619), (30, 31, 587, 586), (55, 51, 605, 609), (82, 83, 649, 648), (87, 86, 650, 651), (83, 87, 651, 649), (86, 82, 648, 650), (732, 733, 734, 735), (86, 87, 655, 654), (87, 83, 653, 655), (83, 82, 652, 653), (583, 582, 657, 656), (582, 586, 658, 657), (586, 587, 659, 658), (587, 583, 656, 659), (581, 580, 661, 660), (580, 584, 662, 661), (584, 585, 663, 662), (585, 581, 660, 663), (641, 640, 665, 664), (640, 643, 666, 665), (643, 642, 667, 666), (642, 641, 664, 667), (645, 644, 669, 668), (644, 647, 670, 669), (647, 646, 671, 670), (646, 645, 668, 671), (575, 574, 673, 672), (574, 578, 674, 673), (578, 579, 675, 674), (579, 575, 672, 675), (573, 572, 677, 676), (572, 576, 678, 677), (576, 577, 679, 678), (577, 573, 676, 679), (637, 636, 681, 680), (636, 638, 682, 681), (638, 639, 683, 682), (639, 637, 680, 683), (631, 630, 685, 684), (630, 634, 686, 685), (634, 635, 687, 686), (635, 631, 684, 687), (627, 626, 689, 688), (626, 632, 690, 689), (632, 633, 691, 690), (633, 627, 688, 691), (623, 622, 693, 692), (622, 628, 694, 693), (628, 629, 695, 694), (629, 623, 692, 695), (619, 618, 697, 696), (618, 624, 698, 697), (624, 625, 699, 698), (625, 619, 696, 699), (617, 616, 701, 700), (616, 620, 702, 701), (620, 621, 703, 702), (621, 617, 700, 703), (611, 610, 705, 704), (610, 614, 706, 705), (614, 615, 707, 706), (615, 611, 704, 707), (607, 606, 709, 708), (606, 612, 710, 709), (612, 613, 711, 710), (613, 607, 708, 711), (605, 604, 713, 712), (604, 608, 714, 713), (608, 609, 715, 714), (609, 605, 712, 715), (599, 598, 717, 716), (598, 602, 718, 717), (602, 603, 719, 718), (603, 599, 716, 719), (597, 596, 721, 720), (596, 600, 722, 721), (600, 601, 723, 722), (601, 597, 720, 723), (591, 590, 725, 724), (590, 594, 726, 725), (594, 595, 727, 726), (595, 591, 724, 727), (589, 588, 729, 728), (588, 592, 730, 729), (592, 593, 731, 730), (593, 589, 728, 731), (653, 652, 733, 732), (652, 654, 734, 733), (654, 655, 735, 734), (655, 653, 732, 735)])
me_cube.polygons.foreach_set('material_index', [1, 1, 1, 1, 1, 1, 1, 1, 1, 1, 1, 1, 1, 1, 1, 1, 1, 1, 1, 1, 1, 1, 1, 0, 1, 0, 1, 0, 1, 0, 1, 0, 1, 0, 1, 1, 1, 1, 1, 1, 1, 1, 1, 1, 0, 1, 1, 1, 1, 1, 1, 1, 1, 1, 1, 1, 1, 1, 1, 1, 1, 1, 1, 1, 1, 1, 1, 1, 1, 1, 1, 1, 1, 0, 1, 1, 1, 1, 1, 0, 1, 1, 1, 1, 1, 1, 1, 0, 1, 0, 1, 1, 0, 1, 1, 0, 1, 0, 1, 1, 1, 1, 1, 1, 0, 1, 1, 0, 1, 1, 0, 1, 1, 1, 1, 1, 1, 1, 0, 1, 0, 1, 1, 1, 1, 1, 0, 1, 0, 1, 1, 1, 1, 1, 1, 1, 1, 1, 1, 1, 1, 1, 1, 1, 1, 1, 1, 1, 1, 1, 1, 1, 1, 1, 1, 1, 1, 1, 1, 1, 1, 1, 1, 1, 1, 1, 1, 1, 1, 1, 1, 1, 1, 1, 1, 1, 1, 1, 1, 1, 1, 1, 1, 1, 1, 1, 1, 1, 1, 1, 1, 1, 1, 1, 1, 1, 1, 1, 1, 1, 1, 1, 1, 1, 1, 1, 1, 1, 1, 1, 1, 1, 1, 1, 1, 1, 1, 1, 1, 1, 1, 1, 1, 1, 1, 1, 1, 1, 1, 1, 1, 1, 1, 1, 1, 1, 1, 1, 1, 1, 1, 1, 1, 1, 1, 1, 1, 1, 1, 1, 1, 1, 1, 1, 1, 1, 1, 1, 1, 1, 1, 1, 1, 1, 1, 1, 1, 1, 1, 1, 1, 1, 1, 1, 1, 1, 1, 1, 1, 1, 1, 1, 1, 1, 1, 1, 1, 1, 1, 1, 1, 1, 1, 1, 1, 1, 1, 1, 1, 1, 1, 1, 1, 1, 1, 1, 1, 1, 1, 1, 1, 1, 1, 1, 1, 1, 1, 1, 1, 1, 1, 1, 1, 1, 1, 1, 1, 1, 1, 1, 1, 1, 1, 1, 1, 1, 1, 1, 1, 1, 1, 1, 1, 1, 1, 1, 1, 1, 1, 1, 1, 1, 1, 1, 1, 1, 1, 1, 1, 1, 1, 1, 1, 1, 1, 1, 1, 1, 1, 1, 1, 1, 1, 1, 1, 1, 1, 1, 1, 1, 1, 1, 1, 1, 1, 1, 1, 1, 1, 1, 1, 1, 1, 1, 1, 1, 1, 1, 1, 1, 1, 1, 1, 1, 1, 1, 1, 1, 1, 1, 1, 1, 1, 1, 1, 1, 1, 1, 1, 1, 1, 1, 1, 1, 1, 1, 1, 1, 1, 1, 1, 1, 1, 1, 1, 1, 1, 1, 1, 1, 1, 1, 1, 1, 1, 1, 1, 1, 1, 1, 1, 1, 1, 1, 1, 1, 1, 1, 1, 1, 1, 1, 1, 1, 1, 1, 1, 1, 1, 1, 1, 1, 1, 1, 1, 1, 1, 1, 1, 1, 1, 1, 1, 1, 1, 1, 1, 1, 1, 1, 1, 1, 1, 1, 1, 1, 1, 1, 1, 1, 1, 1, 1, 1, 1, 1, 1, 1, 1, 1, 1, 1, 1, 1, 1, 1, 1, 1, 1, 1, 1, 1, 1, 1, 1, 1, 1, 1, 1, 1, 1, 1, 1, 1, 1, 1, 1, 1, 1, 1, 1, 1, 1, 1, 1, 1, 1, 1, 1, 1, 1, 1, 1, 1, 1, 1, 1, 1, 1, 1, 1, 1, 1, 1, 1, 1, 0, 0, 0, 0, 0, 0, 0, 0, 0, 0, 0, 0, 0, 0, 0, 0, 0, 0, 0, 0, 0, 0, 0, 0, 0, 0, 0, 0, 0, 0, 0, 0, 0, 0, 0, 0, 0, 0, 0, 0, 0, 0, 0, 0, 0, 0, 0, 0, 0, 0, 0, 0, 0, 0, 0, 0, 0, 0, 0, 0, 0, 0, 0, 0, 0, 0, 0, 0, 0, 0, 0, 0, 0, 0, 0, 0, 0, 0, 0, 0, 1, 1, 1, 1, 0, 0, 0, 0, 0, 0, 0, 0, 0, 0, 0, 0, 0, 0, 0, 0, 0, 0, 0, 0, 0, 0, 0, 0, 0, 0, 0, 0, 0, 0, 0, 0, 0, 0, 0, 0, 0, 0, 0, 0, 0, 0, 0, 0, 0, 0, 0, 0, 0, 0, 0, 0, 0, 0, 0, 0, 0, 0, 0, 0, 0, 0, 0, 0, 0, 0, 0, 0, 0, 0, 0, 0, 0, 0, 0, 0, 0, 0, 0, 0, 0, 0, 0, 0])
_uv = me_cube.uv_layers.new(name='UVMap')
_uv.uv.foreach_set('vector', [0.4, 0.025, 0.425, 0.025, 0.425, 0.05, 0.4, 0.05, 0.825, 0.7, 0.85, 0.7, 0.85, 0.725, 0.825, 0.725, 0.4, 0.275, 0.425, 0.275, 0.425, 0.3, 0.4, 0.3, 0.825, 0.525, 0.85, 0.525, 0.85, 0.55, 0.825, 0.55, 0.4, 0.7, 0.425, 0.7, 0.425, 0.725, 0.4, 0.725, 0.4, 0.45, 0.425, 0.45, 0.425, 0.475, 0.4, 0.475, 0.575, 0.45, 0.6, 0.45, 0.6, 0.475, 0.575, 0.475, 0.65, 0.6, 0.675, 0.6, 0.675, 0.65, 0.65, 0.65, 0.65, 0.65, 0.675, 0.65, 0.675, 0.7, 0.65, 0.7, 0.825, 0.65, 0.85, 0.65, 0.85, 0.7, 0.825, 0.7, 0.65, 0.7, 0.675, 0.7, 0.675, 0.725, 0.65, 0.725, 0.4, 0.4, 0.425, 0.4, 0.425, 0.45, 0.4, 0.45, 0.4, 0.55, 0.425, 0.55, 0.425, 0.6, 0.4, 0.6, 0.4, 0.6, 0.425, 0.6, 0.425, 0.65, 0.4, 0.65, 0.575, 0.95, 0.6, 0.95, 0.6, 0.975, 0.575, 0.975, 0.825, 0.6, 0.85, 0.6, 0.85, 0.65, 0.825, 0.65, 0.825, 0.55, 0.85, 0.55, 0.85, 0.6, 0.825, 0.6, 0.4, 0.65, 0.425, 0.65, 0.425, 0.7, 0.4, 0.7, 0.575, 0.275, 0.6, 0.275, 0.6, 0.3, 0.575, 0.3, 0.575, 0.15, 0.6, 0.15, 0.6, 0.2, 0.575, 0.2, 0.575, 0.1, 0.6, 0.1, 0.6, 0.15, 0.575, 0.15, 0.575, 0.05, 0.6, 0.05, 0.6, 0.1, 0.575, 0.1, 0.575, 0.65, 0.6, 0.65, 0.6, 0.7, 0.575, 0.7, 0.7225, 0.5525, 0.7225, 0.5975, 0.7225, 0.5975, 0.7225, 0.5525, 0.725, 0.65, 0.775, 0.65, 0.775, 0.7, 0.725, 0.7, 0.7225, 0.6025, 0.7225, 0.6475, 0.7225, 0.6475, 0.7225, 0.6025, 0.575, 0.6, 0.6, 0.6, 0.6, 0.65, 0.575, 0.65, 0.4275, 0.4025, 0.4725, 0.4025, 0.4725, 0.4025, 0.4275, 0.4025, 0.725, 0.6, 0.775, 0.6, 0.775, 0.65, 0.725, 0.65, 0.5725, 0.6525, 0.5725, 0.6975, 0.5725, 0.6975, 0.5725, 0.6525, 0.575, 0.55, 0.6, 0.55, 0.6, 0.6, 0.575, 0.6, 0.6775, 0.5975, 0.6775, 0.5525, 0.6775, 0.5525, 0.6775, 0.5975, 0.725, 0.55, 0.775, 0.55, 0.775, 0.6, 0.725, 0.6, 0.6775, 0.6475, 0.6775, 0.6025, 0.6775, 0.6025, 0.6775, 0.6475, 0.575, 0.525, 0.6, 0.525, 0.6, 0.55, 0.575, 0.55, 0.525, 0.45, 0.575, 0.45, 0.575, 0.475, 0.525, 0.475, 0.575, 0.4, 0.6, 0.4, 0.6, 0.45, 0.575, 0.45, 0.575, 0.35, 0.6, 0.35, 0.6, 0.4, 0.575, 0.4, 0.65, 0.55, 0.675, 0.55, 0.675, 0.6, 0.65, 0.6, 0.175, 0.65, 0.225, 0.65, 0.225, 0.7, 0.175, 0.7, 0.225, 0.65, 0.275, 0.65, 0.275, 0.7, 0.225, 0.7, 0.275, 0.65, 0.325, 0.65, 0.325, 0.7, 0.275, 0.7, 0.4, 0.05, 0.425, 0.05, 0.425, 0.1, 0.4, 0.1, 0.175, 0.6, 0.225, 0.6, 0.225, 0.65, 0.175, 0.65, 0.5225, 0.3975, 0.4775, 0.3975, 0.4775, 0.3975, 0.5225, 0.3975, 0.275, 0.6, 0.325, 0.6, 0.325, 0.65, 0.275, 0.65, 0.4, 0.1, 0.425, 0.1, 0.425, 0.15, 0.4, 0.15, 0.175, 0.55, 0.225, 0.55, 0.225, 0.6, 0.175, 0.6, 0.225, 0.55, 0.275, 0.55, 0.275, 0.6, 0.225, 0.6, 0.275, 0.55, 0.325, 0.55, 0.325, 0.6, 0.275, 0.6, 0.575, 0.025, 0.6, 0.025, 0.6, 0.05, 0.575, 0.05, 0.675, 0.7, 0.725, 0.7, 0.725, 0.725, 0.675, 0.725, 0.4, 0.3, 0.425, 0.3, 0.425, 0.35, 0.4, 0.35, 0.4, 0.35, 0.425, 0.35, 0.425, 0.4, 0.4, 0.4, 0.575, 0.2, 0.6, 0.2, 0.6, 0.225, 0.575, 0.225, 0.775, 0.525, 0.825, 0.525, 0.825, 0.55, 0.775, 0.55, 0.725, 0.525, 0.775, 0.525, 0.775, 0.55, 0.725, 0.55, 0.675, 0.525, 0.725, 0.525, 0.725, 0.55, 0.675, 0.55, 0.4, 0.95, 0.425, 0.95, 0.425, 0.975, 0.4, 0.975, 0.4, 0.85, 0.425, 0.85, 0.425, 0.9, 0.4, 0.9, 0.4, 0.8, 0.425, 0.8, 0.425, 0.85, 0.4, 0.85, 0.575, 0.3, 0.6, 0.3, 0.6, 0.35, 0.575, 0.35, 0.575, 0.7, 0.6, 0.7, 0.6, 0.725, 0.575, 0.725, 0.725, 0.7, 0.775, 0.7, 0.775, 0.725, 0.725, 0.725, 0.775, 0.7, 0.825, 0.7, 0.825, 0.725, 0.775, 0.725, 0.4, 0.9, 0.425, 0.9, 0.425, 0.95, 0.4, 0.95, 0.575, 0.775, 0.6, 0.775, 0.6, 0.8, 0.575, 0.8, 0.575, 0.8, 0.6, 0.8, 0.6, 0.85, 0.575, 0.85, 0.575, 0.85, 0.6, 0.85, 0.6, 0.9, 0.575, 0.9, 0.575, 0.9, 0.6, 0.9, 0.6, 0.95, 0.575, 0.95, 0.175, 0.7, 0.225, 0.7, 0.225, 0.725, 0.175, 0.725, 0.425, 0.9, 0.475, 0.9, 0.475, 0.95, 0.425, 0.95, 0.475, 0.9, 0.525, 0.9, 0.525, 0.95, 0.475, 0.95, 0.5275, 0.6975, 0.5275, 0.6525, 0.5275, 0.6525, 0.5275, 0.6975, 0.225, 0.7, 0.275, 0.7, 0.275, 0.725, 0.225, 0.725, 0.425, 0.85, 0.475, 0.85, 0.475, 0.9, 0.425, 0.9, 0.475, 0.85, 0.525, 0.85, 0.525, 0.9, 0.475, 0.9, 0.525, 0.85, 0.575, 0.85, 0.575, 0.9, 0.525, 0.9, 0.275, 0.7, 0.325, 0.7, 0.325, 0.725, 0.275, 0.725, 0.4725, 0.8025, 0.4725, 0.8475, 0.4725, 0.8475, 0.4725, 0.8025, 0.475, 0.8, 0.525, 0.8, 0.525, 0.85, 0.475, 0.85, 0.525, 0.8, 0.575, 0.8, 0.575, 0.85, 0.525, 0.85, 0.325, 0.7, 0.35, 0.7, 0.35, 0.725, 0.325, 0.725, 0.525, 0.2, 0.575, 0.2, 0.575, 0.225, 0.525, 0.225, 0.425, 0.7, 0.475, 0.7, 0.475, 0.725, 0.425, 0.725, 0.475, 0.7, 0.525, 0.7, 0.525, 0.725, 0.475, 0.725, 0.275, 0.525, 0.325, 0.525, 0.325, 0.55, 0.275, 0.55, 0.8225, 0.6525, 0.8225, 0.6975, 0.8225, 0.6975, 0.8225, 0.6525, 0.475, 0.4, 0.525, 0.4, 0.525, 0.45, 0.475, 0.45, 0.6775, 0.6025, 0.7225, 0.6025, 0.7225, 0.6025, 0.6775, 0.6025, 0.225, 0.525, 0.275, 0.525, 0.275, 0.55, 0.225, 0.55, 0.425, 0.35, 0.475, 0.35, 0.475, 0.4, 0.425, 0.4, 0.5275, 0.4025, 0.5725, 0.4025, 0.5725, 0.4025, 0.5275, 0.4025, 0.525, 0.35, 0.575, 0.35, 0.575, 0.4, 0.525, 0.4, 0.175, 0.525, 0.225, 0.525, 0.225, 0.55, 0.175, 0.55, 0.4725, 0.6525, 0.4725, 0.6975, 0.4725, 0.6975, 0.4725, 0.6525, 0.475, 0.3, 0.525, 0.3, 0.525, 0.35, 0.475, 0.35, 0.7775, 0.6975, 0.7775, 0.6525, 0.7775, 0.6525, 0.7775, 0.6975, 0.4, 0.2, 0.425, 0.2, 0.425, 0.225, 0.4, 0.225, 0.425, 0.2, 0.475, 0.2, 0.475, 0.225, 0.425, 0.225, 0.475, 0.2, 0.525, 0.2, 0.525, 0.225, 0.475, 0.225, 0.15, 0.55, 0.175, 0.55, 0.175, 0.6, 0.15, 0.6, 0.425, 0.15, 0.475, 0.15, 0.475, 0.2, 0.425, 0.2, 0.475, 0.15, 0.525, 0.15, 0.525, 0.2, 0.475, 0.2, 0.4725, 0.3475, 0.4275, 0.3475, 0.4275, 0.3475, 0.4725, 0.3475, 0.15, 0.6, 0.175, 0.6, 0.175, 0.65, 0.15, 0.65, 0.425, 0.1, 0.475, 0.1, 0.475, 0.15, 0.425, 0.15, 0.4275, 0.6975, 0.4275, 0.6525, 0.4275, 0.6525, 0.4275, 0.6975, 0.525, 0.1, 0.575, 0.1, 0.575, 0.15, 0.525, 0.15, 0.15, 0.65, 0.175, 0.65, 0.175, 0.7, 0.15, 0.7, 0.7225, 0.6525, 0.7225, 0.6975, 0.7225, 0.6975, 0.7225, 0.6525, 0.475, 0.05, 0.525, 0.05, 0.525, 0.1, 0.475, 0.1, 0.525, 0.05, 0.575, 0.05, 0.575, 0.1, 0.525, 0.1, 0.15, 0.7, 0.175, 0.7, 0.175, 0.725, 0.15, 0.725, 0.475, 0.95, 0.525, 0.95, 0.525, 0.975, 0.475, 0.975, 0.525, 0.95, 0.575, 0.95, 0.575, 0.975, 0.525, 0.975, 0.525, 0.7, 0.575, 0.7, 0.575, 0.725, 0.525, 0.725, 0.325, 0.65, 0.35, 0.65, 0.35, 0.7, 0.325, 0.7, 0.4775, 0.3525, 0.5225, 0.3525, 0.5225, 0.3525, 0.4775, 0.3525, 0.475, 0.65, 0.525, 0.65, 0.525, 0.7, 0.475, 0.7, 0.4725, 0.0525, 0.4725, 0.0975, 0.4725, 0.0975, 0.4725, 0.0525, 0.325, 0.6, 0.35, 0.6, 0.35, 0.65, 0.325, 0.65, 0.425, 0.6, 0.475, 0.6, 0.475, 0.65, 0.425, 0.65, 0.475, 0.6, 0.525, 0.6, 0.525, 0.65, 0.475, 0.65, 0.525, 0.6, 0.575, 0.6, 0.575, 0.65, 0.525, 0.65, 0.325, 0.55, 0.35, 0.55, 0.35, 0.6, 0.325, 0.6, 0.6775, 0.6975, 0.6775, 0.6525, 0.6775, 0.6525, 0.6775, 0.6975, 0.475, 0.55, 0.525, 0.55, 0.525, 0.6, 0.475, 0.6, 0.5725, 0.3475, 0.5275, 0.3475, 0.5275, 0.3475, 0.5725, 0.3475, 0.325, 0.525, 0.35, 0.525, 0.35, 0.55, 0.325, 0.55, 0.425, 0.95, 0.475, 0.95, 0.475, 0.975, 0.425, 0.975, 0.425, 0.45, 0.475, 0.45, 0.475, 0.475, 0.425, 0.475, 0.475, 0.45, 0.525, 0.45, 0.525, 0.475, 0.475, 0.475, 0.4, 0.525, 0.425, 0.525, 0.425, 0.55, 0.4, 0.55, 0.425, 0.525, 0.475, 0.525, 0.475, 0.55, 0.425, 0.55, 0.475, 0.525, 0.525, 0.525, 0.525, 0.55, 0.475, 0.55, 0.525, 0.525, 0.575, 0.525, 0.575, 0.55, 0.525, 0.55, 0.4, 0.775, 0.425, 0.775, 0.425, 0.8, 0.4, 0.8, 0.425, 0.775, 0.475, 0.775, 0.475, 0.8, 0.425, 0.8, 0.475, 0.775, 0.525, 0.775, 0.525, 0.8, 0.475, 0.8, 0.525, 0.775, 0.575, 0.775, 0.575, 0.8, 0.525, 0.8, 0.15, 0.525, 0.175, 0.525, 0.175, 0.55, 0.15, 0.55, 0.425, 0.275, 0.475, 0.275, 0.475, 0.3, 0.425, 0.3, 0.475, 0.275, 0.525, 0.275, 0.525, 0.3, 0.475, 0.3, 0.525, 0.275, 0.575, 0.275, 0.575, 0.3, 0.525, 0.3, 0.4, 0.15, 0.425, 0.15, 0.425, 0.2, 0.4, 0.2, 0.425, 0.025, 0.475, 0.025, 0.475, 0.05, 0.425, 0.05, 0.475, 0.025, 0.525, 0.025, 0.525, 0.05, 0.475, 0.05, 0.525, 0.025, 0.575, 0.025, 0.575, 0.05, 0.525, 0.05, 0.6, 0.475, 0.6096, 0.475, 0.6098, 0.4848, 0.6, 0.4846, 0.6096, 0.475, 0.625, 0.475, 0.625, 0.4843, 0.6098, 0.4848, 0.6, 0.4846, 0.6098, 0.4848, 0.6093, 0.5, 0.6, 0.5, 0.6098, 0.4848, 0.625, 0.4843, 0.6215, 0.5, 0.6093, 0.5, 0.65, 0.525, 0.6404, 0.525, 0.6402, 0.5152, 0.65, 0.5154, 0.6404, 0.525, 0.625, 0.525, 0.625, 0.5157, 0.6402, 0.5152, 0.65, 0.5154, 0.6402, 0.5152, 0.6407, 0.5, 0.65, 0.5, 0.6402, 0.5152, 0.625, 0.5157, 0.6215, 0.5, 0.6407, 0.5, 0.6, 0.525, 0.6, 0.5154, 0.6098, 0.5152, 0.6096, 0.525, 0.6, 0.5154, 0.6, 0.5, 0.6093, 0.5, 0.6098, 0.5152, 0.6096, 0.525, 0.6098, 0.5152, 0.625, 0.5157, 0.625, 0.525, 0.6098, 0.5152, 0.6093, 0.5, 0.6215, 0.5, 0.625, 0.5157, 0.4, 0.475, 0.4, 0.4846, 0.3902, 0.4848, 0.3904, 0.475, 0.4, 0.4846, 0.4, 0.5, 0.3907, 0.5, 0.3902, 0.4848, 0.3904, 0.475, 0.3902, 0.4848, 0.375, 0.4843, 0.375, 0.475, 0.3902, 0.4848, 0.3907, 0.5, 0.375, 0.5035, 0.375, 0.4843, 0.4, 0.525, 0.3904, 0.525, 0.3902, 0.5152, 0.4, 0.5154, 0.3904, 0.525, 0.375, 0.525, 0.375, 0.5157, 0.3902, 0.5152, 0.4, 0.5154, 0.3902, 0.5152, 0.3907, 0.5, 0.4, 0.5, 0.3902, 0.5152, 0.375, 0.5157, 0.375, 0.5035, 0.3907, 0.5, 0.35, 0.525, 0.35, 0.5154, 0.3598, 0.5152, 0.3596, 0.525, 0.35, 0.5154, 0.35, 0.5, 0.3593, 0.5, 0.3598, 0.5152, 0.3596, 0.525, 0.3598, 0.5152, 0.375, 0.5157, 0.375, 0.525, 0.3598, 0.5152, 0.3593, 0.5, 0.375, 0.5035, 0.375, 0.5157, 0.6, 0.725, 0.6096, 0.725, 0.6098, 0.7348, 0.6, 0.7346, 0.6096, 0.725, 0.625, 0.725, 0.625, 0.7343, 0.6098, 0.7348, 0.6, 0.7346, 0.6098, 0.7348, 0.6093, 0.75, 0.6, 0.75, 0.6098, 0.7348, 0.625, 0.7343, 0.625, 0.7465, 0.6093, 0.75, 0.65, 0.725, 0.65, 0.7346, 0.6402, 0.7348, 0.6404, 0.725, 0.65, 0.7346, 0.65, 0.75, 0.6407, 0.75, 0.6402, 0.7348, 0.6404, 0.725, 0.6402, 0.7348, 0.625, 0.7343, 0.625, 0.725, 0.6402, 0.7348, 0.6407, 0.75, 0.625, 0.7465, 0.625, 0.7343, 0.6, 0.775, 0.6, 0.7654, 0.6098, 0.7652, 0.6096, 0.775, 0.6, 0.7654, 0.6, 0.75, 0.6093, 0.75, 0.6098, 0.7652, 0.6096, 0.775, 0.6098, 0.7652, 0.625, 0.7657, 0.625, 0.775, 0.6098, 0.7652, 0.6093, 0.75, 0.625, 0.7465, 0.625, 0.7657, 0.4, 0.725, 0.4, 0.7346, 0.3902, 0.7348, 0.3904, 0.725, 0.4, 0.7346, 0.4, 0.75, 0.3907, 0.75, 0.3902, 0.7348, 0.3904, 0.725, 0.3902, 0.7348, 0.375, 0.7343, 0.375, 0.725, 0.3902, 0.7348, 0.3907, 0.75, 0.3785, 0.75, 0.375, 0.7343, 0.4, 0.775, 0.3904, 0.775, 0.3902, 0.7652, 0.4, 0.7654, 0.3904, 0.775, 0.375, 0.775, 0.375, 0.7657, 0.3902, 0.7652, 0.4, 0.7654, 0.3902, 0.7652, 0.3907, 0.75, 0.4, 0.75, 0.3902, 0.7652, 0.375, 0.7657, 0.3785, 0.75, 0.3907, 0.75, 0.35, 0.725, 0.3596, 0.725, 0.3598, 0.7348, 0.35, 0.7346, 0.3596, 0.725, 0.375, 0.725, 0.375, 0.7343, 0.3598, 0.7348, 0.35, 0.7346, 0.3598, 0.7348, 0.3593, 0.75, 0.35, 0.75, 0.3598, 0.7348, 0.375, 0.7343, 0.3785, 0.75, 0.3593, 0.75, 0.6, 0.225, 0.6096, 0.225, 0.6098, 0.2348, 0.6, 0.2346, 0.6096, 0.225, 0.625, 0.225, 0.625, 0.2343, 0.6098, 0.2348, 0.6, 0.2346, 0.6098, 0.2348, 0.6093, 0.25, 0.6, 0.25, 0.6098, 0.2348, 0.625, 0.2343, 0.625, 0.2394, 0.6093, 0.25, 0.85, 0.525, 0.85, 0.5154, 0.8598, 0.5152, 0.8596, 0.525, 0.85, 0.5154, 0.85, 0.5, 0.8593, 0.5, 0.8598, 0.5152, 0.8596, 0.525, 0.8598, 0.5152, 0.875, 0.5157, 0.875, 0.525, 0.8598, 0.5152, 0.8593, 0.5, 0.8644, 0.5, 0.875, 0.5157, 0.6, 0.275, 0.6, 0.2654, 0.6098, 0.2652, 0.6096, 0.275, 0.6, 0.2654, 0.6, 0.25, 0.6093, 0.25, 0.6098, 0.2652, 0.6096, 0.275, 0.6098, 0.2652, 0.625, 0.2657, 0.625, 0.275, 0.6098, 0.2652, 0.6093, 0.25, 0.6144, 0.25, 0.625, 0.2657, 0.15, 0.525, 0.1404, 0.525, 0.1402, 0.5152, 0.15, 0.5154, 0.1404, 0.525, 0.125, 0.525, 0.125, 0.5157, 0.1402, 0.5152, 0.15, 0.5154, 0.1402, 0.5152, 0.1407, 0.5, 0.15, 0.5, 0.1402, 0.5152, 0.125, 0.5157, 0.125, 0.5106, 0.1407, 0.5, 0.4, 0.225, 0.4, 0.2346, 0.3902, 0.2348, 0.3904, 0.225, 0.4, 0.2346, 0.4, 0.25, 0.3907, 0.25, 0.3902, 0.2348, 0.3904, 0.225, 0.3902, 0.2348, 0.375, 0.2343, 0.375, 0.225, 0.3902, 0.2348, 0.3907, 0.25, 0.3856, 0.25, 0.375, 0.2343, 0.4, 0.275, 0.3904, 0.275, 0.3902, 0.2652, 0.4, 0.2654, 0.3904, 0.275, 0.375, 0.275, 0.375, 0.2657, 0.3902, 0.2652, 0.4, 0.2654, 0.3902, 0.2652, 0.3907, 0.25, 0.4, 0.25, 0.3902, 0.2652, 0.375, 0.2657, 0.375, 0.2606, 0.3907, 0.25, 0.6, 0.025, 0.6, 0.01543, 0.6098, 0.01519, 0.6096, 0.025, 0.6, 0.01543, 0.6, 0.0, 0.6093, 0.0, 0.6098, 0.01519, 0.6096, 0.025, 0.6098, 0.01519, 0.625, 0.01569, 0.625, 0.025, 0.6098, 0.01519, 0.6093, 0.0, 0.6144, 0.0, 0.625, 0.01569, 0.6, 0.975, 0.6096, 0.975, 0.6098, 0.9848, 0.6, 0.9846, 0.6096, 0.975, 0.625, 0.975, 0.625, 0.9843, 0.6098, 0.9848, 0.6, 0.9846, 0.6098, 0.9848, 0.6093, 1.0, 0.6, 1.0, 0.6098, 0.9848, 0.625, 0.9843, 0.625, 0.9894, 0.6093, 1.0, 0.85, 0.725, 0.8596, 0.725, 0.8598, 0.7348, 0.85, 0.7346, 0.8596, 0.725, 0.875, 0.725, 0.875, 0.7343, 0.8598, 0.7348, 0.85, 0.7346, 0.8598, 0.7348, 0.8593, 0.75, 0.85, 0.75, 0.8598, 0.7348, 0.875, 0.7343, 0.875, 0.7394, 0.8593, 0.75, 0.4, 0.025, 0.3904, 0.025, 0.3902, 0.01519, 0.4, 0.01543, 0.3904, 0.025, 0.375, 0.025, 0.375, 0.01569, 0.3902, 0.01519, 0.4, 0.01543, 0.3902, 0.01519, 0.3907, 0.0, 0.4, 0.0, 0.3902, 0.01519, 0.375, 0.01569, 0.375, 0.01057, 0.3907, 0.0, 0.15, 0.725, 0.15, 0.7346, 0.1402, 0.7348, 0.1404, 0.725, 0.15, 0.7346, 0.15, 0.75, 0.1407, 0.75, 0.1402, 0.7348, 0.1404, 0.725, 0.1402, 0.7348, 0.125, 0.7343, 0.125, 0.725, 0.1402, 0.7348, 0.1407, 0.75, 0.1356, 0.75, 0.125, 0.7343, 0.4, 0.975, 0.4, 0.9846, 0.3902, 0.9848, 0.3904, 0.975, 0.4, 0.9846, 0.4, 1.0, 0.3907, 1.0, 0.3902, 0.9848, 0.3904, 0.975, 0.3902, 0.9848, 0.375, 0.9843, 0.375, 0.975, 0.3902, 0.9848, 0.3907, 1.0, 0.3856, 1.0, 0.375, 0.9843, 0.15, 0.7, 0.15, 0.725, 0.1404, 0.725, 0.1404, 0.7, 0.1404, 0.7, 0.1404, 0.725, 0.125, 0.725, 0.125, 0.7, 0.375, 0.05, 0.375, 0.025, 0.3904, 0.025, 0.3904, 0.05, 0.3904, 0.05, 0.3904, 0.025, 0.4, 0.025, 0.4, 0.05, 0.175, 0.525, 0.15, 0.525, 0.15, 0.5154, 0.175, 0.5154, 0.175, 0.5154, 0.15, 0.5154, 0.15, 0.5, 0.175, 0.5, 0.375, 0.3, 0.375, 0.275, 0.3904, 0.275, 0.3904, 0.3, 0.3904, 0.3, 0.3904, 0.275, 0.4, 0.275, 0.4, 0.3, 0.425, 0.525, 0.4, 0.525, 0.4, 0.5154, 0.425, 0.5154, 0.425, 0.5154, 0.4, 0.5154, 0.4, 0.5, 0.425, 0.5, 0.425, 0.5, 0.4, 0.5, 0.4, 0.4846, 0.425, 0.4846, 0.425, 0.4846, 0.4, 0.4846, 0.4, 0.475, 0.425, 0.475, 0.575, 0.975, 0.6, 0.975, 0.6, 0.9846, 0.575, 0.9846, 0.575, 0.9846, 0.6, 0.9846, 0.6, 1.0, 0.575, 1.0, 0.575, 0.0, 0.6, 0.0, 0.6, 0.01543, 0.575, 0.01543, 0.575, 0.01543, 0.6, 0.01543, 0.6, 0.025, 0.575, 0.025, 0.425, 0.775, 0.4, 0.775, 0.4, 0.7654, 0.425, 0.7654, 0.425, 0.7654, 0.4, 0.7654, 0.4, 0.75, 0.425, 0.75, 0.425, 0.75, 0.4, 0.75, 0.4, 0.7346, 0.425, 0.7346, 0.425, 0.7346, 0.4, 0.7346, 0.4, 0.725, 0.425, 0.725, 0.425, 0.275, 0.4, 0.275, 0.4, 0.2654, 0.425, 0.2654, 0.425, 0.2654, 0.4, 0.2654, 0.4, 0.25, 0.425, 0.25, 0.425, 0.25, 0.4, 0.25, 0.4, 0.2346, 0.425, 0.2346, 0.425, 0.2346, 0.4, 0.2346, 0.4, 0.225, 0.425, 0.225, 0.825, 0.725, 0.85, 0.725, 0.85, 0.7346, 0.825, 0.7346, 0.825, 0.7346, 0.85, 0.7346, 0.85, 0.75, 0.825, 0.75, 0.625, 0.95, 0.625, 0.975, 0.6096, 0.975, 0.6096, 0.95, 0.6096, 0.95, 0.6096, 0.975, 0.6, 0.975, 0.6, 0.95, 0.65, 0.7, 0.65, 0.725, 0.6404, 0.725, 0.6404, 0.7, 0.6404, 0.7, 0.6404, 0.725, 0.625, 0.725, 0.625, 0.7, 0.625, 0.7, 0.625, 0.725, 0.6096, 0.725, 0.6096, 0.7, 0.6096, 0.7, 0.6096, 0.725, 0.6, 0.725, 0.6, 0.7, 0.325, 0.725, 0.35, 0.725, 0.35, 0.7346, 0.325, 0.7346, 0.325, 0.7346, 0.35, 0.7346, 0.35, 0.75, 0.325, 0.75, 0.375, 0.8, 0.375, 0.775, 0.3904, 0.775, 0.3904, 0.8, 0.3904, 0.8, 0.3904, 0.775, 0.4, 0.775, 0.4, 0.8, 0.85, 0.55, 0.85, 0.525, 0.8596, 0.525, 0.8596, 0.55, 0.8596, 0.55, 0.8596, 0.525, 0.875, 0.525, 0.875, 0.55, 0.625, 0.2, 0.625, 0.225, 0.6096, 0.225, 0.6096, 0.2, 0.6096, 0.2, 0.6096, 0.225, 0.6, 0.225, 0.6, 0.2, 0.675, 0.525, 0.65, 0.525, 0.65, 0.5154, 0.675, 0.5154, 0.675, 0.5154, 0.65, 0.5154, 0.65, 0.5, 0.675, 0.5, 0.625, 0.45, 0.625, 0.475, 0.6096, 0.475, 0.6096, 0.45, 0.6096, 0.45, 0.6096, 0.475, 0.6, 0.475, 0.6, 0.45, 0.35, 0.55, 0.35, 0.525, 0.3596, 0.525, 0.3596, 0.55, 0.3596, 0.55, 0.3596, 0.525, 0.375, 0.525, 0.375, 0.55, 0.375, 0.55, 0.375, 0.525, 0.3904, 0.525, 0.3904, 0.55, 0.3904, 0.55, 0.3904, 0.525, 0.4, 0.525, 0.4, 0.55, 0.15, 0.525, 0.15, 0.55, 0.1404, 0.55, 0.1404, 0.525, 0.1404, 0.525, 0.1404, 0.55, 0.125, 0.55, 0.125, 0.525, 0.375, 0.225, 0.375, 0.2, 0.3904, 0.2, 0.3904, 0.225, 0.3904, 0.225, 0.3904, 0.2, 0.4, 0.2, 0.4, 0.225, 0.15, 0.55, 0.15, 0.6, 0.1404, 0.6, 0.1404, 0.55, 0.1404, 0.55, 0.1404, 0.6, 0.125, 0.6, 0.125, 0.55, 0.375, 0.2, 0.375, 0.15, 0.3904, 0.15, 0.3904, 0.2, 0.3904, 0.2, 0.3904, 0.15, 0.4, 0.15, 0.4, 0.2, 0.15, 0.6, 0.15, 0.65, 0.1404, 0.65, 0.1404, 0.6, 0.1404, 0.6, 0.1404, 0.65, 0.125, 0.65, 0.125, 0.6, 0.375, 0.15, 0.375, 0.1, 0.3904, 0.1, 0.3904, 0.15, 0.3904, 0.15, 0.3904, 0.1, 0.4, 0.1, 0.4, 0.15, 0.15, 0.65, 0.15, 0.7, 0.1404, 0.7, 0.1404, 0.65, 0.1404, 0.65, 0.1404, 0.7, 0.125, 0.7, 0.125, 0.65, 0.375, 0.1, 0.375, 0.05, 0.3904, 0.05, 0.3904, 0.1, 0.3904, 0.1, 0.3904, 0.05, 0.4, 0.05, 0.4, 0.1, 0.65, 0.525, 0.65, 0.55, 0.6404, 0.55, 0.6404, 0.525, 0.6404, 0.525, 0.6404, 0.55, 0.625, 0.55, 0.625, 0.525, 0.625, 0.525, 0.625, 0.55, 0.6096, 0.55, 0.6096, 0.525, 0.6096, 0.525, 0.6096, 0.55, 0.6, 0.55, 0.6, 0.525, 0.65, 0.55, 0.65, 0.6, 0.6404, 0.6, 0.6404, 0.55, 0.6404, 0.55, 0.6404, 0.6, 0.625, 0.6, 0.625, 0.55, 0.625, 0.55, 0.625, 0.6, 0.6096, 0.6, 0.6096, 0.55, 0.6096, 0.55, 0.6096, 0.6, 0.6, 0.6, 0.6, 0.55, 0.65, 0.6, 0.65, 0.65, 0.6404, 0.65, 0.6404, 0.6, 0.6404, 0.6, 0.6404, 0.65, 0.625, 0.65, 0.625, 0.6, 0.625, 0.6, 0.625, 0.65, 0.6096, 0.65, 0.6096, 0.6, 0.6096, 0.6, 0.6096, 0.65, 0.6, 0.65, 0.6, 0.6, 0.65, 0.65, 0.65, 0.7, 0.6404, 0.7, 0.6404, 0.65, 0.6404, 0.65, 0.6404, 0.7, 0.625, 0.7, 0.625, 0.65, 0.625, 0.65, 0.625, 0.7, 0.6096, 0.7, 0.6096, 0.65, 0.6096, 0.65, 0.6096, 0.7, 0.6, 0.7, 0.6, 0.65, 0.85, 0.725, 0.85, 0.7, 0.8596, 0.7, 0.8596, 0.725, 0.8596, 0.725, 0.8596, 0.7, 0.875, 0.7, 0.875, 0.725, 0.625, 0.025, 0.625, 0.05, 0.6096, 0.05, 0.6096, 0.025, 0.6096, 0.025, 0.6096, 0.05, 0.6, 0.05, 0.6, 0.025, 0.85, 0.7, 0.85, 0.65, 0.8596, 0.65, 0.8596, 0.7, 0.8596, 0.7, 0.8596, 0.65, 0.875, 0.65, 0.875, 0.7, 0.625, 0.05, 0.625, 0.1, 0.6096, 0.1, 0.6096, 0.05, 0.6096, 0.05, 0.6096, 0.1, 0.6, 0.1, 0.6, 0.05, 0.85, 0.65, 0.85, 0.6, 0.8596, 0.6, 0.8596, 0.65, 0.8596, 0.65, 0.8596, 0.6, 0.875, 0.6, 0.875, 0.65, 0.625, 0.1, 0.625, 0.15, 0.6096, 0.15, 0.6096, 0.1, 0.6096, 0.1, 0.6096, 0.15, 0.6, 0.15, 0.6, 0.1, 0.85, 0.6, 0.85, 0.55, 0.8596, 0.55, 0.8596, 0.6, 0.8596, 0.6, 0.8596, 0.55, 0.875, 0.55, 0.875, 0.6, 0.625, 0.15, 0.625, 0.2, 0.6096, 0.2, 0.6096, 0.15, 0.6096, 0.15, 0.6096, 0.2, 0.6, 0.2, 0.6, 0.15, 0.35, 0.725, 0.35, 0.7, 0.3596, 0.7, 0.3596, 0.725, 0.3596, 0.725, 0.3596, 0.7, 0.375, 0.7, 0.375, 0.725, 0.375, 0.725, 0.375, 0.7, 0.3904, 0.7, 0.3904, 0.725, 0.3904, 0.725, 0.3904, 0.7, 0.4, 0.7, 0.4, 0.725, 0.35, 0.7, 0.35, 0.65, 0.3596, 0.65, 0.3596, 0.7, 0.3596, 0.7, 0.3596, 0.65, 0.375, 0.65, 0.375, 0.7, 0.375, 0.7, 0.375, 0.65, 0.3904, 0.65, 0.3904, 0.7, 0.3904, 0.7, 0.3904, 0.65, 0.4, 0.65, 0.4, 0.7, 0.35, 0.65, 0.35, 0.6, 0.3596, 0.6, 0.3596, 0.65, 0.3596, 0.65, 0.3596, 0.6, 0.375, 0.6, 0.375, 0.65, 0.375, 0.65, 0.375, 0.6, 0.3904, 0.6, 0.3904, 0.65, 0.3904, 0.65, 0.3904, 0.6, 0.4, 0.6, 0.4, 0.65, 0.35, 0.6, 0.35, 0.55, 0.3596, 0.55, 0.3596, 0.6, 0.3596, 0.6, 0.3596, 0.55, 0.375, 0.55, 0.375, 0.6, 0.375, 0.6, 0.375, 0.55, 0.3904, 0.55, 0.3904, 0.6, 0.3904, 0.6, 0.3904, 0.55, 0.4, 0.55, 0.4, 0.6, 0.35, 0.525, 0.325, 0.525, 0.325, 0.5154, 0.35, 0.5154, 0.35, 0.5154, 0.325, 0.5154, 0.325, 0.5, 0.35, 0.5, 0.375, 0.475, 0.375, 0.45, 0.3904, 0.45, 0.3904, 0.475, 0.3904, 0.475, 0.3904, 0.45, 0.4, 0.45, 0.4, 0.475, 0.325, 0.525, 0.275, 0.525, 0.275, 0.5154, 0.325, 0.5154, 0.325, 0.5154, 0.275, 0.5154, 0.275, 0.5, 0.325, 0.5, 0.375, 0.45, 0.375, 0.4, 0.3904, 0.4, 0.3904, 0.45, 0.3904, 0.45, 0.3904, 0.4, 0.4, 0.4, 0.4, 0.45, 0.275, 0.525, 0.225, 0.525, 0.225, 0.5154, 0.275, 0.5154, 0.275, 0.5154, 0.225, 0.5154, 0.225, 0.5, 0.275, 0.5, 0.375, 0.4, 0.375, 0.35, 0.3904, 0.35, 0.3904, 0.4, 0.3904, 0.4, 0.3904, 0.35, 0.4, 0.35, 0.4, 0.4, 0.225, 0.525, 0.175, 0.525, 0.175, 0.5154, 0.225, 0.5154, 0.225, 0.5154, 0.175, 0.5154, 0.175, 0.5, 0.225, 0.5, 0.375, 0.35, 0.375, 0.3, 0.3904, 0.3, 0.3904, 0.35, 0.3904, 0.35, 0.3904, 0.3, 0.4, 0.3, 0.4, 0.35, 0.65, 0.725, 0.675, 0.725, 0.675, 0.7346, 0.65, 0.7346, 0.65, 0.7346, 0.675, 0.7346, 0.675, 0.75, 0.65, 0.75, 0.625, 0.775, 0.625, 0.8, 0.6096, 0.8, 0.6096, 0.775, 0.6096, 0.775, 0.6096, 0.8, 0.6, 0.8, 0.6, 0.775, 0.675, 0.725, 0.725, 0.725, 0.725, 0.7346, 0.675, 0.7346, 0.675, 0.7346, 0.725, 0.7346, 0.725, 0.75, 0.675, 0.75, 0.625, 0.8, 0.625, 0.85, 0.6096, 0.85, 0.6096, 0.8, 0.6096, 0.8, 0.6096, 0.85, 0.6, 0.85, 0.6, 0.8, 0.725, 0.725, 0.775, 0.725, 0.775, 0.7346, 0.725, 0.7346, 0.725, 0.7346, 0.775, 0.7346, 0.775, 0.75, 0.725, 0.75, 0.625, 0.85, 0.625, 0.9, 0.6096, 0.9, 0.6096, 0.85, 0.6096, 0.85, 0.6096, 0.9, 0.6, 0.9, 0.6, 0.85, 0.775, 0.725, 0.825, 0.725, 0.825, 0.7346, 0.775, 0.7346, 0.775, 0.7346, 0.825, 0.7346, 0.825, 0.75, 0.775, 0.75, 0.625, 0.9, 0.625, 0.95, 0.6096, 0.95, 0.6096, 0.9, 0.6096, 0.9, 0.6096, 0.95, 0.6, 0.95, 0.6, 0.9, 0.15, 0.725, 0.175, 0.725, 0.175, 0.7346, 0.15, 0.7346, 0.15, 0.7346, 0.175, 0.7346, 0.175, 0.75, 0.15, 0.75, 0.375, 0.975, 0.375, 0.95, 0.3904, 0.95, 0.3904, 0.975, 0.3904, 0.975, 0.3904, 0.95, 0.4, 0.95, 0.4, 0.975, 0.175, 0.725, 0.225, 0.725, 0.225, 0.7346, 0.175, 0.7346, 0.175, 0.7346, 0.225, 0.7346, 0.225, 0.75, 0.175, 0.75, 0.375, 0.95, 0.375, 0.9, 0.3904, 0.9, 0.3904, 0.95, 0.3904, 0.95, 0.3904, 0.9, 0.4, 0.9, 0.4, 0.95, 0.225, 0.725, 0.275, 0.725, 0.275, 0.7346, 0.225, 0.7346, 0.225, 0.7346, 0.275, 0.7346, 0.275, 0.75, 0.225, 0.75, 0.375, 0.9, 0.375, 0.85, 0.3904, 0.85, 0.3904, 0.9, 0.3904, 0.9, 0.3904, 0.85, 0.4, 0.85, 0.4, 0.9, 0.275, 0.725, 0.325, 0.725, 0.325, 0.7346, 0.275, 0.7346, 0.275, 0.7346, 0.325, 0.7346, 0.325, 0.75, 0.275, 0.75, 0.375, 0.85, 0.375, 0.8, 0.3904, 0.8, 0.3904, 0.85, 0.3904, 0.85, 0.3904, 0.8, 0.4, 0.8, 0.4, 0.85, 0.85, 0.525, 0.825, 0.525, 0.825, 0.5154, 0.85, 0.5154, 0.85, 0.5154, 0.825, 0.5154, 0.825, 0.5, 0.85, 0.5, 0.625, 0.275, 0.625, 0.3, 0.6096, 0.3, 0.6096, 0.275, 0.6096, 0.275, 0.6096, 0.3, 0.6, 0.3, 0.6, 0.275, 0.825, 0.525, 0.775, 0.525, 0.775, 0.5154, 0.825, 0.5154, 0.825, 0.5154, 0.775, 0.5154, 0.775, 0.5, 0.825, 0.5, 0.625, 0.3, 0.625, 0.35, 0.6096, 0.35, 0.6096, 0.3, 0.6096, 0.3, 0.6096, 0.35, 0.6, 0.35, 0.6, 0.3, 0.775, 0.525, 0.725, 0.525, 0.725, 0.5154, 0.775, 0.5154, 0.775, 0.5154, 0.725, 0.5154, 0.725, 0.5, 0.775, 0.5, 0.625, 0.35, 0.625, 0.4, 0.6096, 0.4, 0.6096, 0.35, 0.6096, 0.35, 0.6096, 0.4, 0.6, 0.4, 0.6, 0.35, 0.725, 0.525, 0.675, 0.525, 0.675, 0.5154, 0.725, 0.5154, 0.725, 0.5154, 0.675, 0.5154, 0.675, 0.5, 0.725, 0.5, 0.625, 0.4, 0.625, 0.45, 0.6096, 0.45, 0.6096, 0.4, 0.6096, 0.4, 0.6096, 0.45, 0.6, 0.45, 0.6, 0.4, 0.6, 0.525, 0.575, 0.525, 0.575, 0.5154, 0.6, 0.5154, 0.6, 0.5154, 0.575, 0.5154, 0.575, 0.5, 0.6, 0.5, 0.6, 0.5, 0.575, 0.5, 0.575, 0.4846, 0.6, 0.4846, 0.6, 0.4846, 0.575, 0.4846, 0.575, 0.475, 0.6, 0.475, 0.575, 0.525, 0.525, 0.525, 0.525, 0.5154, 0.575, 0.5154, 0.575, 0.5154, 0.525, 0.5154, 0.525, 0.5, 0.575, 0.5, 0.575, 0.5, 0.525, 0.5, 0.525, 0.4846, 0.575, 0.4846, 0.575, 0.4846, 0.525, 0.4846, 0.525, 0.475, 0.575, 0.475, 0.525, 0.525, 0.475, 0.525, 0.475, 0.5154, 0.525, 0.5154, 0.525, 0.5154, 0.475, 0.5154, 0.475, 0.5, 0.525, 0.5, 0.525, 0.5, 0.475, 0.5, 0.475, 0.4846, 0.525, 0.4846, 0.525, 0.4846, 0.475, 0.4846, 0.475, 0.475, 0.525, 0.475, 0.475, 0.525, 0.425, 0.525, 0.425, 0.5154, 0.475, 0.5154, 0.475, 0.5154, 0.425, 0.5154, 0.425, 0.5, 0.475, 0.5, 0.475, 0.5, 0.425, 0.5, 0.425, 0.4846, 0.475, 0.4846, 0.475, 0.4846, 0.425, 0.4846, 0.425, 0.475, 0.475, 0.475, 0.4, 0.975, 0.425, 0.975, 0.425, 0.9846, 0.4, 0.9846, 0.4, 0.9846, 0.425, 0.9846, 0.425, 1.0, 0.4, 1.0, 0.4, 0.0, 0.425, 0.0, 0.425, 0.01543, 0.4, 0.01543, 0.4, 0.01543, 0.425, 0.01543, 0.425, 0.025, 0.4, 0.025, 0.425, 0.975, 0.475, 0.975, 0.475, 0.9846, 0.425, 0.9846, 0.425, 0.9846, 0.475, 0.9846, 0.475, 1.0, 0.425, 1.0, 0.425, 0.0, 0.475, 0.0, 0.475, 0.01543, 0.425, 0.01543, 0.425, 0.01543, 0.475, 0.01543, 0.475, 0.025, 0.425, 0.025, 0.475, 0.975, 0.525, 0.975, 0.525, 0.9846, 0.475, 0.9846, 0.475, 0.9846, 0.525, 0.9846, 0.525, 1.0, 0.475, 1.0, 0.475, 0.0, 0.525, 0.0, 0.525, 0.01543, 0.475, 0.01543, 0.475, 0.01543, 0.525, 0.01543, 0.525, 0.025, 0.475, 0.025, 0.525, 0.975, 0.575, 0.975, 0.575, 0.9846, 0.525, 0.9846, 0.525, 0.9846, 0.575, 0.9846, 0.575, 1.0, 0.525, 1.0, 0.525, 0.0, 0.575, 0.0, 0.575, 0.01543, 0.525, 0.01543, 0.525, 0.01543, 0.575, 0.01543, 0.575, 0.025, 0.525, 0.025, 0.6, 0.775, 0.575, 0.775, 0.575, 0.7654, 0.6, 0.7654, 0.6, 0.7654, 0.575, 0.7654, 0.575, 0.75, 0.6, 0.75, 0.6, 0.75, 0.575, 0.75, 0.575, 0.7346, 0.6, 0.7346, 0.6, 0.7346, 0.575, 0.7346, 0.575, 0.725, 0.6, 0.725, 0.575, 0.775, 0.525, 0.775, 0.525, 0.7654, 0.575, 0.7654, 0.575, 0.7654, 0.525, 0.7654, 0.525, 0.75, 0.575, 0.75, 0.575, 0.75, 0.525, 0.75, 0.525, 0.7346, 0.575, 0.7346, 0.575, 0.7346, 0.525, 0.7346, 0.525, 0.725, 0.575, 0.725, 0.525, 0.775, 0.475, 0.775, 0.475, 0.7654, 0.525, 0.7654, 0.525, 0.7654, 0.475, 0.7654, 0.475, 0.75, 0.525, 0.75, 0.525, 0.75, 0.475, 0.75, 0.475, 0.7346, 0.525, 0.7346, 0.525, 0.7346, 0.475, 0.7346, 0.475, 0.725, 0.525, 0.725, 0.475, 0.775, 0.425, 0.775, 0.425, 0.7654, 0.475, 0.7654, 0.475, 0.7654, 0.425, 0.7654, 0.425, 0.75, 0.475, 0.75, 0.475, 0.75, 0.425, 0.75, 0.425, 0.7346, 0.475, 0.7346, 0.475, 0.7346, 0.425, 0.7346, 0.425, 0.725, 0.475, 0.725, 0.6, 0.275, 0.575, 0.275, 0.575, 0.2654, 0.6, 0.2654, 0.6, 0.2654, 0.575, 0.2654, 0.575, 0.25, 0.6, 0.25, 0.6, 0.25, 0.575, 0.25, 0.575, 0.2346, 0.6, 0.2346, 0.6, 0.2346, 0.575, 0.2346, 0.575, 0.225, 0.6, 0.225, 0.575, 0.275, 0.525, 0.275, 0.525, 0.2654, 0.575, 0.2654, 0.575, 0.2654, 0.525, 0.2654, 0.525, 0.25, 0.575, 0.25, 0.575, 0.25, 0.525, 0.25, 0.525, 0.2346, 0.575, 0.2346, 0.575, 0.2346, 0.525, 0.2346, 0.525, 0.225, 0.575, 0.225, 0.525, 0.275, 0.475, 0.275, 0.475, 0.2654, 0.525, 0.2654, 0.525, 0.2654, 0.475, 0.2654, 0.475, 0.25, 0.525, 0.25, 0.525, 0.25, 0.475, 0.25, 0.475, 0.2346, 0.525, 0.2346, 0.525, 0.2346, 0.475, 0.2346, 0.475, 0.225, 0.525, 0.225, 0.475, 0.275, 0.425, 0.275, 0.425, 0.2654, 0.475, 0.2654, 0.475, 0.2654, 0.425, 0.2654, 0.425, 0.25, 0.475, 0.25, 0.475, 0.25, 0.425, 0.25, 0.425, 0.2346, 0.475, 0.2346, 0.475, 0.2346, 0.425, 0.2346, 0.425, 0.225, 0.475, 0.225, 0.65, 0.525, 0.675, 0.525, 0.675, 0.55, 0.65, 0.55, 0.2725, 0.6025, 0.2275, 0.6025, 0.225, 0.6, 0.275, 0.6, 0.2275, 0.6475, 0.2725, 0.6475, 0.275, 0.65, 0.225, 0.65, 0.8225, 0.5525, 0.7775, 0.5525, 0.775, 0.55, 0.825, 0.55, 0.7225, 0.5525, 0.6775, 0.5525, 0.675, 0.55, 0.725, 0.55, 0.7775, 0.5975, 0.8225, 0.5975, 0.825, 0.6, 0.775, 0.6, 0.6775, 0.5975, 0.7225, 0.5975, 0.725, 0.6, 0.675, 0.6, 0.8225, 0.6525, 0.7775, 0.6525, 0.775, 0.65, 0.825, 0.65, 0.7225, 0.6525, 0.6775, 0.6525, 0.675, 0.65, 0.725, 0.65, 0.7775, 0.6975, 0.8225, 0.6975, 0.825, 0.7, 0.775, 0.7, 0.6775, 0.6975, 0.7225, 0.6975, 0.725, 0.7, 0.675, 0.7, 0.6775, 0.6525, 0.6775, 0.6975, 0.675, 0.7, 0.675, 0.65, 0.7225, 0.6975, 0.7225, 0.6525, 0.725, 0.65, 0.725, 0.7, 0.7775, 0.6525, 0.7775, 0.6975, 0.775, 0.7, 0.775, 0.65, 0.8225, 0.6975, 0.8225, 0.6525, 0.825, 0.65, 0.825, 0.7, 0.6775, 0.5525, 0.6775, 0.5975, 0.675, 0.6, 0.675, 0.55, 0.7225, 0.5975, 0.7225, 0.5525, 0.725, 0.55, 0.725, 0.6, 0.7775, 0.5525, 0.7775, 0.5975, 0.775, 0.6, 0.775, 0.55, 0.8225, 0.5975, 0.8225, 0.5525, 0.825, 0.55, 0.825, 0.6, 0.2275, 0.6025, 0.2275, 0.6475, 0.225, 0.65, 0.225, 0.6, 0.2725, 0.6475, 0.2725, 0.6025, 0.275, 0.6, 0.275, 0.65, 0.5725, 0.5525, 0.5275, 0.5525, 0.525, 0.55, 0.575, 0.55, 0.4725, 0.5525, 0.4275, 0.5525, 0.425, 0.55, 0.475, 0.55, 0.5275, 0.5975, 0.5725, 0.5975, 0.575, 0.6, 0.525, 0.6, 0.4275, 0.5975, 0.4725, 0.5975, 0.475, 0.6, 0.425, 0.6, 0.5725, 0.6525, 0.5275, 0.6525, 0.525, 0.65, 0.575, 0.65, 0.4725, 0.6525, 0.4275, 0.6525, 0.425, 0.65, 0.475, 0.65, 0.5275, 0.6975, 0.5725, 0.6975, 0.575, 0.7, 0.525, 0.7, 0.4275, 0.6975, 0.4725, 0.6975, 0.475, 0.7, 0.425, 0.7, 0.4725, 0.0525, 0.4275, 0.0525, 0.425, 0.05, 0.475, 0.05, 0.5225, 0.1025, 0.4775, 0.1025, 0.475, 0.1, 0.525, 0.1, 0.4275, 0.0975, 0.4725, 0.0975, 0.475, 0.1, 0.425, 0.1, 0.5725, 0.1525, 0.5275, 0.1525, 0.525, 0.15, 0.575, 0.15, 0.4775, 0.1475, 0.5225, 0.1475, 0.525, 0.15, 0.475, 0.15, 0.5275, 0.1975, 0.5725, 0.1975, 0.575, 0.2, 0.525, 0.2, 0.5725, 0.3025, 0.5275, 0.3025, 0.525, 0.3, 0.575, 0.3, 0.4725, 0.3025, 0.4275, 0.3025, 0.425, 0.3, 0.475, 0.3, 0.5275, 0.3475, 0.5725, 0.3475, 0.575, 0.35, 0.525, 0.35, 0.5225, 0.3525, 0.4775, 0.3525, 0.475, 0.35, 0.525, 0.35, 0.4275, 0.3475, 0.4725, 0.3475, 0.475, 0.35, 0.425, 0.35, 0.5725, 0.4025, 0.5275, 0.4025, 0.525, 0.4, 0.575, 0.4, 0.4775, 0.3975, 0.5225, 0.3975, 0.525, 0.4, 0.475, 0.4, 0.4725, 0.4025, 0.4275, 0.4025, 0.425, 0.4, 0.475, 0.4, 0.5275, 0.4475, 0.5725, 0.4475, 0.575, 0.45, 0.525, 0.45, 0.4275, 0.4475, 0.4725, 0.4475, 0.475, 0.45, 0.425, 0.45, 0.5725, 0.9025, 0.5275, 0.9025, 0.525, 0.9, 0.575, 0.9, 0.5275, 0.9475, 0.5725, 0.9475, 0.575, 0.95, 0.525, 0.95, 0.5275, 0.9025, 0.5275, 0.9475, 0.525, 0.95, 0.525, 0.9, 0.5725, 0.9475, 0.5725, 0.9025, 0.575, 0.9, 0.575, 0.95, 0.4275, 0.4025, 0.4275, 0.4475, 0.425, 0.45, 0.425, 0.4, 0.4725, 0.4475, 0.4725, 0.4025, 0.475, 0.4, 0.475, 0.45, 0.5275, 0.4025, 0.5275, 0.4475, 0.525, 0.45, 0.525, 0.4, 0.5725, 0.4475, 0.5725, 0.4025, 0.575, 0.4, 0.575, 0.45, 0.4775, 0.3525, 0.4775, 0.3975, 0.475, 0.4, 0.475, 0.35, 0.5225, 0.3975, 0.5225, 0.3525, 0.525, 0.35, 0.525, 0.4, 0.4275, 0.3025, 0.4275, 0.3475, 0.425, 0.35, 0.425, 0.3, 0.4725, 0.3475, 0.4725, 0.3025, 0.475, 0.3, 0.475, 0.35, 0.5275, 0.3025, 0.5275, 0.3475, 0.525, 0.35, 0.525, 0.3, 0.5725, 0.3475, 0.5725, 0.3025, 0.575, 0.3, 0.575, 0.35, 0.5275, 0.1525, 0.5275, 0.1975, 0.525, 0.2, 0.525, 0.15, 0.5725, 0.1975, 0.5725, 0.1525, 0.575, 0.15, 0.575, 0.2, 0.4775, 0.1025, 0.4775, 0.1475, 0.475, 0.15, 0.475, 0.1, 0.5225, 0.1475, 0.5225, 0.1025, 0.525, 0.1, 0.525, 0.15, 0.4275, 0.0525, 0.4275, 0.0975, 0.425, 0.1, 0.425, 0.05, 0.4725, 0.0975, 0.4725, 0.0525, 0.475, 0.05, 0.475, 0.1, 0.4275, 0.6525, 0.4275, 0.6975, 0.425, 0.7, 0.425, 0.65, 0.4725, 0.6975, 0.4725, 0.6525, 0.475, 0.65, 0.475, 0.7, 0.5275, 0.6525, 0.5275, 0.6975, 0.525, 0.7, 0.525, 0.65, 0.5725, 0.6975, 0.5725, 0.6525, 0.575, 0.65, 0.575, 0.7, 0.4275, 0.5525, 0.4275, 0.5975, 0.425, 0.6, 0.425, 0.55, 0.4725, 0.5975, 0.4725, 0.5525, 0.475, 0.55, 0.475, 0.6, 0.5275, 0.5525, 0.5275, 0.5975, 0.525, 0.6, 0.525, 0.55, 0.5725, 0.5975, 0.5725, 0.5525, 0.575, 0.55, 0.575, 0.6, 0.675, 0.6, 0.725, 0.6, 0.7225, 0.6025, 0.6775, 0.6025, 0.725, 0.6, 0.725, 0.65, 0.7225, 0.6475, 0.7225, 0.6025, 0.725, 0.65, 0.675, 0.65, 0.6775, 0.6475, 0.7225, 0.6475, 0.675, 0.65, 0.675, 0.6, 0.6775, 0.6025, 0.6775, 0.6475, 0.775, 0.6, 0.825, 0.6, 0.8225, 0.6025, 0.7775, 0.6025, 0.825, 0.6, 0.825, 0.65, 0.8225, 0.6475, 0.8225, 0.6025, 0.825, 0.65, 0.775, 0.65, 0.7775, 0.6475, 0.8225, 0.6475, 0.775, 0.65, 0.775, 0.6, 0.7775, 0.6025, 0.7775, 0.6475, 0.6962, 0.6712, 0.7037, 0.6712, 0.7037, 0.6787, 0.6962, 0.6788, 0.7962, 0.6712, 0.8037, 0.6712, 0.8037, 0.6788, 0.7962, 0.6788, 0.6962, 0.6213, 0.7037, 0.6213, 0.7037, 0.6288, 0.6962, 0.6288, 0.7962, 0.6213, 0.8037, 0.6213, 0.8037, 0.6288, 0.7962, 0.6288, 0.6962, 0.5713, 0.7037, 0.5712, 0.7037, 0.5788, 0.6962, 0.5788, 0.7962, 0.5713, 0.8037, 0.5712, 0.8037, 0.5788, 0.7962, 0.5788, 0.2275, 0.6025, 0.2725, 0.6025, 0.2725, 0.6475, 0.2275, 0.6475, 0.5462, 0.9212, 0.5537, 0.9212, 0.5537, 0.9287, 0.5462, 0.9287, 0.4462, 0.4212, 0.4537, 0.4212, 0.4537, 0.4287, 0.4462, 0.4288, 0.5462, 0.4213, 0.5537, 0.4213, 0.5537, 0.4288, 0.5462, 0.4288, 0.4962, 0.3713, 0.5037, 0.3712, 0.5037, 0.3787, 0.4962, 0.3788, 0.4462, 0.3213, 0.4537, 0.3212, 0.4537, 0.3288, 0.4462, 0.3288, 0.5462, 0.3213, 0.5537, 0.3212, 0.5537, 0.3288, 0.5462, 0.3288, 0.5462, 0.1713, 0.5537, 0.1713, 0.5537, 0.1788, 0.5462, 0.1788, 0.4962, 0.1213, 0.5037, 0.1212, 0.5037, 0.1288, 0.4962, 0.1288, 0.4462, 0.07125, 0.4537, 0.07125, 0.4537, 0.07875, 0.4462, 0.07875, 0.4462, 0.6712, 0.4537, 0.6712, 0.4537, 0.6788, 0.4462, 0.6788, 0.5462, 0.6712, 0.5537, 0.6712, 0.5537, 0.6788, 0.5462, 0.6788, 0.4462, 0.5713, 0.4537, 0.5712, 0.4537, 0.5788, 0.4462, 0.5788, 0.5462, 0.5713, 0.5537, 0.5712, 0.5537, 0.5788, 0.5462, 0.5788, 0.4275, 0.5975, 0.4275, 0.5525, 0.4275, 0.5525, 0.4275, 0.5975, 0.5725, 0.4475, 0.5275, 0.4475, 0.5275, 0.4475, 0.5725, 0.4475, 0.7225, 0.6475, 0.6775, 0.6475, 0.6775, 0.6475, 0.7225, 0.6475, 0.7775, 0.5975, 0.7775, 0.5525, 0.7775, 0.5525, 0.7775, 0.5975, 0.4725, 0.5525, 0.4725, 0.5975, 0.4725, 0.5975, 0.4725, 0.5525, 0.4725, 0.4475, 0.4275, 0.4475, 0.4275, 0.4475, 0.4725, 0.4475, 0.8225, 0.5525, 0.8225, 0.5975, 0.8225, 0.5975, 0.8225, 0.5525, 0.5275, 0.5975, 0.5275, 0.5525, 0.5275, 0.5525, 0.5275, 0.5975, 0.5275, 0.9025, 0.5725, 0.9025, 0.5725, 0.9025, 0.5275, 0.9025, 0.2275, 0.6475, 0.2275, 0.6025, 0.2275, 0.6025, 0.2275, 0.6475, 0.5725, 0.5525, 0.5725, 0.5975, 0.5725, 0.5975, 0.5725, 0.5525, 0.5725, 0.9475, 0.5275, 0.9475, 0.5275, 0.9475, 0.5725, 0.9475, 0.2725, 0.6025, 0.2725, 0.6475, 0.2725, 0.6475, 0.2725, 0.6025, 0.5275, 0.9475, 0.5275, 0.9025, 0.5275, 0.9025, 0.5275, 0.9475, 0.5275, 0.5525, 0.5725, 0.5525, 0.5725, 0.5525, 0.5275, 0.5525, 0.5725, 0.9025, 0.5725, 0.9475, 0.5725, 0.9475, 0.5725, 0.9025, 0.7775, 0.6025, 0.8225, 0.6025, 0.8225, 0.6025, 0.7775, 0.6025, 0.4275, 0.5525, 0.4725, 0.5525, 0.4725, 0.5525, 0.4275, 0.5525, 0.4275, 0.4475, 0.4275, 0.4025, 0.4275, 0.4025, 0.4275, 0.4475, 0.7775, 0.6475, 0.7775, 0.6025, 0.7775, 0.6025, 0.7775, 0.6475, 0.5725, 0.5975, 0.5275, 0.5975, 0.5275, 0.5975, 0.5725, 0.5975, 0.4725, 0.4025, 0.4725, 0.4475, 0.4725, 0.4475, 0.4725, 0.4025, 0.8225, 0.6025, 0.8225, 0.6475, 0.8225, 0.6475, 0.8225, 0.6025, 0.4725, 0.5975, 0.4275, 0.5975, 0.4275, 0.5975, 0.4725, 0.5975, 0.5275, 0.4475, 0.5275, 0.4025, 0.5275, 0.4025, 0.5275, 0.4475, 0.8225, 0.6475, 0.7775, 0.6475, 0.7775, 0.6475, 0.8225, 0.6475, 0.5275, 0.6525, 0.5725, 0.6525, 0.5725, 0.6525, 0.5275, 0.6525, 0.5725, 0.4025, 0.5725, 0.4475, 0.5725, 0.4475, 0.5725, 0.4025, 0.4275, 0.6525, 0.4725, 0.6525, 0.4725, 0.6525, 0.4275, 0.6525, 0.4775, 0.3975, 0.4775, 0.3525, 0.4775, 0.3525, 0.4775, 0.3975, 0.5725, 0.6975, 0.5275, 0.6975, 0.5275, 0.6975, 0.5725, 0.6975, 0.2275, 0.6025, 0.2725, 0.6025, 0.2725, 0.6025, 0.2275, 0.6025, 0.5225, 0.3525, 0.5225, 0.3975, 0.5225, 0.3975, 0.5225, 0.3525, 0.4725, 0.6975, 0.4275, 0.6975, 0.4275, 0.6975, 0.4725, 0.6975, 0.2725, 0.6475, 0.2275, 0.6475, 0.2275, 0.6475, 0.2725, 0.6475, 0.4275, 0.3475, 0.4275, 0.3025, 0.4275, 0.3025, 0.4275, 0.3475, 0.4275, 0.0525, 0.4725, 0.0525, 0.4725, 0.0525, 0.4275, 0.0525, 0.7775, 0.5525, 0.8225, 0.5525, 0.8225, 0.5525, 0.7775, 0.5525, 0.4725, 0.3025, 0.4725, 0.3475, 0.4725, 0.3475, 0.4725, 0.3025, 0.4775, 0.1025, 0.5225, 0.1025, 0.5225, 0.1025, 0.4775, 0.1025, 0.6775, 0.5525, 0.7225, 0.5525, 0.7225, 0.5525, 0.6775, 0.5525, 0.5275, 0.3475, 0.5275, 0.3025, 0.5275, 0.3025, 0.5275, 0.3475, 0.4725, 0.0975, 0.4275, 0.0975, 0.4275, 0.0975, 0.4725, 0.0975, 0.8225, 0.5975, 0.7775, 0.5975, 0.7775, 0.5975, 0.8225, 0.5975, 0.5725, 0.3025, 0.5725, 0.3475, 0.5725, 0.3475, 0.5725, 0.3025, 0.5275, 0.1525, 0.5725, 0.1525, 0.5725, 0.1525, 0.5275, 0.1525, 0.7225, 0.5975, 0.6775, 0.5975, 0.6775, 0.5975, 0.7225, 0.5975, 0.5275, 0.1975, 0.5275, 0.1525, 0.5275, 0.1525, 0.5275, 0.1975, 0.5225, 0.1475, 0.4775, 0.1475, 0.4775, 0.1475, 0.5225, 0.1475, 0.7775, 0.6525, 0.8225, 0.6525, 0.8225, 0.6525, 0.7775, 0.6525, 0.5725, 0.1525, 0.5725, 0.1975, 0.5725, 0.1975, 0.5725, 0.1525, 0.5725, 0.1975, 0.5275, 0.1975, 0.5275, 0.1975, 0.5725, 0.1975, 0.6775, 0.6525, 0.7225, 0.6525, 0.7225, 0.6525, 0.6775, 0.6525, 0.4775, 0.1475, 0.4775, 0.1025, 0.4775, 0.1025, 0.4775, 0.1475, 0.5275, 0.3025, 0.5725, 0.3025, 0.5725, 0.3025, 0.5275, 0.3025, 0.8225, 0.6975, 0.7775, 0.6975, 0.7775, 0.6975, 0.8225, 0.6975, 0.5225, 0.1025, 0.5225, 0.1475, 0.5225, 0.1475, 0.5225, 0.1025, 0.4275, 0.3025, 0.4725, 0.3025, 0.4725, 0.3025, 0.4275, 0.3025, 0.7225, 0.6975, 0.6775, 0.6975, 0.6775, 0.6975, 0.7225, 0.6975, 0.4275, 0.0975, 0.4275, 0.0525, 0.4275, 0.0525, 0.4275, 0.0975, 0.4725, 0.8025, 0.4275, 0.8025, 0.425, 0.8, 0.475, 0.8, 0.4275, 0.8475, 0.4725, 0.8475, 0.475, 0.85, 0.425, 0.85, 0.4275, 0.8025, 0.4275, 0.8475, 0.425, 0.85, 0.425, 0.8, 0.4725, 0.8475, 0.4725, 0.8025, 0.475, 0.8, 0.475, 0.85, 0.4462, 0.8212, 0.4537, 0.8212, 0.4537, 0.8288, 0.4462, 0.8288, 0.4725, 0.8475, 0.4275, 0.8475, 0.4275, 0.8475, 0.4725, 0.8475, 0.4275, 0.8475, 0.4275, 0.8025, 0.4275, 0.8025, 0.4275, 0.8475, 0.4275, 0.8025, 0.4725, 0.8025, 0.4725, 0.8025, 0.4275, 0.8025, 0.6775, 0.6525, 0.7225, 0.6525, 0.7037, 0.6712, 0.6962, 0.6712, 0.7225, 0.6525, 0.7225, 0.6975, 0.7037, 0.6787, 0.7037, 0.6712, 0.7225, 0.6975, 0.6775, 0.6975, 0.6962, 0.6788, 0.7037, 0.6787, 0.6775, 0.6975, 0.6775, 0.6525, 0.6962, 0.6712, 0.6962, 0.6788, 0.7775, 0.6525, 0.8225, 0.6525, 0.8037, 0.6712, 0.7962, 0.6712, 0.8225, 0.6525, 0.8225, 0.6975, 0.8037, 0.6788, 0.8037, 0.6712, 0.8225, 0.6975, 0.7775, 0.6975, 0.7962, 0.6788, 0.8037, 0.6788, 0.7775, 0.6975, 0.7775, 0.6525, 0.7962, 0.6712, 0.7962, 0.6788, 0.6775, 0.6025, 0.7225, 0.6025, 0.7037, 0.6213, 0.6962, 0.6213, 0.7225, 0.6025, 0.7225, 0.6475, 0.7037, 0.6288, 0.7037, 0.6213, 0.7225, 0.6475, 0.6775, 0.6475, 0.6962, 0.6288, 0.7037, 0.6288, 0.6775, 0.6475, 0.6775, 0.6025, 0.6962, 0.6213, 0.6962, 0.6288, 0.7775, 0.6025, 0.8225, 0.6025, 0.8037, 0.6213, 0.7962, 0.6213, 0.8225, 0.6025, 0.8225, 0.6475, 0.8037, 0.6288, 0.8037, 0.6213, 0.8225, 0.6475, 0.7775, 0.6475, 0.7962, 0.6288, 0.8037, 0.6288, 0.7775, 0.6475, 0.7775, 0.6025, 0.7962, 0.6213, 0.7962, 0.6288, 0.6775, 0.5525, 0.7225, 0.5525, 0.7037, 0.5712, 0.6962, 0.5713, 0.7225, 0.5525, 0.7225, 0.5975, 0.7037, 0.5788, 0.7037, 0.5712, 0.7225, 0.5975, 0.6775, 0.5975, 0.6962, 0.5788, 0.7037, 0.5788, 0.6775, 0.5975, 0.6775, 0.5525, 0.6962, 0.5713, 0.6962, 0.5788, 0.7775, 0.5525, 0.8225, 0.5525, 0.8037, 0.5712, 0.7962, 0.5713, 0.8225, 0.5525, 0.8225, 0.5975, 0.8037, 0.5788, 0.8037, 0.5712, 0.8225, 0.5975, 0.7775, 0.5975, 0.7962, 0.5788, 0.8037, 0.5788, 0.7775, 0.5975, 0.7775, 0.5525, 0.7962, 0.5713, 0.7962, 0.5788, 0.5275, 0.9025, 0.5725, 0.9025, 0.5537, 0.9212, 0.5462, 0.9212, 0.5725, 0.9025, 0.5725, 0.9475, 0.5537, 0.9287, 0.5537, 0.9212, 0.5725, 0.9475, 0.5275, 0.9475, 0.5462, 0.9287, 0.5537, 0.9287, 0.5275, 0.9475, 0.5275, 0.9025, 0.5462, 0.9212, 0.5462, 0.9287, 0.4275, 0.4025, 0.4725, 0.4025, 0.4537, 0.4212, 0.4462, 0.4212, 0.4725, 0.4025, 0.4725, 0.4475, 0.4537, 0.4287, 0.4537, 0.4212, 0.4725, 0.4475, 0.4275, 0.4475, 0.4462, 0.4288, 0.4537, 0.4287, 0.4275, 0.4475, 0.4275, 0.4025, 0.4462, 0.4212, 0.4462, 0.4288, 0.5275, 0.4025, 0.5725, 0.4025, 0.5537, 0.4213, 0.5462, 0.4213, 0.5725, 0.4025, 0.5725, 0.4475, 0.5537, 0.4288, 0.5537, 0.4213, 0.5725, 0.4475, 0.5275, 0.4475, 0.5462, 0.4288, 0.5537, 0.4288, 0.5275, 0.4475, 0.5275, 0.4025, 0.5462, 0.4213, 0.5462, 0.4288, 0.4775, 0.3525, 0.5225, 0.3525, 0.5037, 0.3712, 0.4962, 0.3713, 0.5225, 0.3525, 0.5225, 0.3975, 0.5037, 0.3787, 0.5037, 0.3712, 0.5225, 0.3975, 0.4775, 0.3975, 0.4962, 0.3788, 0.5037, 0.3787, 0.4775, 0.3975, 0.4775, 0.3525, 0.4962, 0.3713, 0.4962, 0.3788, 0.4275, 0.3025, 0.4725, 0.3025, 0.4537, 0.3212, 0.4462, 0.3213, 0.4725, 0.3025, 0.4725, 0.3475, 0.4537, 0.3288, 0.4537, 0.3212, 0.4725, 0.3475, 0.4275, 0.3475, 0.4462, 0.3288, 0.4537, 0.3288, 0.4275, 0.3475, 0.4275, 0.3025, 0.4462, 0.3213, 0.4462, 0.3288, 0.5275, 0.3025, 0.5725, 0.3025, 0.5537, 0.3212, 0.5462, 0.3213, 0.5725, 0.3025, 0.5725, 0.3475, 0.5537, 0.3288, 0.5537, 0.3212, 0.5725, 0.3475, 0.5275, 0.3475, 0.5462, 0.3288, 0.5537, 0.3288, 0.5275, 0.3475, 0.5275, 0.3025, 0.5462, 0.3213, 0.5462, 0.3288, 0.5275, 0.1525, 0.5725, 0.1525, 0.5537, 0.1713, 0.5462, 0.1713, 0.5725, 0.1525, 0.5725, 0.1975, 0.5537, 0.1788, 0.5537, 0.1713, 0.5725, 0.1975, 0.5275, 0.1975, 0.5462, 0.1788, 0.5537, 0.1788, 0.5275, 0.1975, 0.5275, 0.1525, 0.5462, 0.1713, 0.5462, 0.1788, 0.4775, 0.1025, 0.5225, 0.1025, 0.5037, 0.1212, 0.4962, 0.1213, 0.5225, 0.1025, 0.5225, 0.1475, 0.5037, 0.1288, 0.5037, 0.1212, 0.5225, 0.1475, 0.4775, 0.1475, 0.4962, 0.1288, 0.5037, 0.1288, 0.4775, 0.1475, 0.4775, 0.1025, 0.4962, 0.1213, 0.4962, 0.1288, 0.4275, 0.0525, 0.4725, 0.0525, 0.4537, 0.07125, 0.4462, 0.07125, 0.4725, 0.0525, 0.4725, 0.0975, 0.4537, 0.07875, 0.4537, 0.07125, 0.4725, 0.0975, 0.4275, 0.0975, 0.4462, 0.07875, 0.4537, 0.07875, 0.4275, 0.0975, 0.4275, 0.0525, 0.4462, 0.07125, 0.4462, 0.07875, 0.4275, 0.6525, 0.4725, 0.6525, 0.4537, 0.6712, 0.4462, 0.6712, 0.4725, 0.6525, 0.4725, 0.6975, 0.4537, 0.6788, 0.4537, 0.6712, 0.4725, 0.6975, 0.4275, 0.6975, 0.4462, 0.6788, 0.4537, 0.6788, 0.4275, 0.6975, 0.4275, 0.6525, 0.4462, 0.6712, 0.4462, 0.6788, 0.5275, 0.6525, 0.5725, 0.6525, 0.5537, 0.6712, 0.5462, 0.6712, 0.5725, 0.6525, 0.5725, 0.6975, 0.5537, 0.6788, 0.5537, 0.6712, 0.5725, 0.6975, 0.5275, 0.6975, 0.5462, 0.6788, 0.5537, 0.6788, 0.5275, 0.6975, 0.5275, 0.6525, 0.5462, 0.6712, 0.5462, 0.6788, 0.4275, 0.5525, 0.4725, 0.5525, 0.4537, 0.5712, 0.4462, 0.5713, 0.4725, 0.5525, 0.4725, 0.5975, 0.4537, 0.5788, 0.4537, 0.5712, 0.4725, 0.5975, 0.4275, 0.5975, 0.4462, 0.5788, 0.4537, 0.5788, 0.4275, 0.5975, 0.4275, 0.5525, 0.4462, 0.5713, 0.4462, 0.5788, 0.5275, 0.5525, 0.5725, 0.5525, 0.5537, 0.5712, 0.5462, 0.5713, 0.5725, 0.5525, 0.5725, 0.5975, 0.5537, 0.5788, 0.5537, 0.5712, 0.5725, 0.5975, 0.5275, 0.5975, 0.5462, 0.5788, 0.5537, 0.5788, 0.5275, 0.5975, 0.5275, 0.5525, 0.5462, 0.5713, 0.5462, 0.5788, 0.4275, 0.8025, 0.4725, 0.8025, 0.4537, 0.8212, 0.4462, 0.8212, 0.4725, 0.8025, 0.4725, 0.8475, 0.4537, 0.8288, 0.4537, 0.8212, 0.4725, 0.8475, 0.4275, 0.8475, 0.4462, 0.8288, 0.4537, 0.8288, 0.4275, 0.8475, 0.4275, 0.8025, 0.4462, 0.8212, 0.4462, 0.8288])
me_cube.materials.append(mat_black)
me_cube.materials.append(mat_white)
me_cube.use_mirror_vertex_groups = False
me_cube.update()

# ---- objects
ob_cube = bpy.data.objects.new('Cube', me_cube)

# ---- transforms, parenting, visibility, modifiers, constraints
ob_cube.location = (0.0, 0.0, 1.0)
ob_cube.lock_rotations_4d = False
ob_cube.empty_display_type = 'ARROWS'
ob_cube.lineart.crease_threshold = 0.0
_m = ob_cube.modifiers.new('Subdivision', 'SUBSURF')
_m.levels = 3
_m.render_levels = 3

# ---- collection membership
col_collection.objects.link(ob_cube)

# ---- scene / render settings (as saved in the file)
scene.frame_start = 1; scene.frame_end = 250; scene.frame_set(44)
scene.render.engine = 'BLENDER_EEVEE_NEXT'
scene.cycles.sampling_pattern = 'TABULATED_SOBOL'
bpy.context.view_layer.update()

# ---- added for rendering (the .blend has no active camera and no usable light): camera, sun
cam_auto = bpy.data.cameras.new('AutoCamera')
cam_auto.lens = 50.0
cam_auto.sensor_width = 36.0
cam_auto.clip_end = 1000.0
ob_auto_camera = bpy.data.objects.new('AutoCamera', cam_auto)
scene.collection.objects.link(ob_auto_camera)
ob_auto_camera.location = (3.20507, -3.84609, 3.56406)
ob_auto_camera.rotation_euler = (1.09748, -7.21219e-08, 0.694738)
scene.camera = ob_auto_camera
light_auto_sun = bpy.data.lights.new('AutoSun', 'SUN')
light_auto_sun.energy = 3.0
light_auto_sun.angle = 0.0523599
ob_auto_sun = bpy.data.objects.new('AutoSun', light_auto_sun)
scene.collection.objects.link(ob_auto_sun)
ob_auto_sun.rotation_euler = (0.872665, 0.174533, 0.523599)
bpy.context.view_layer.update()

